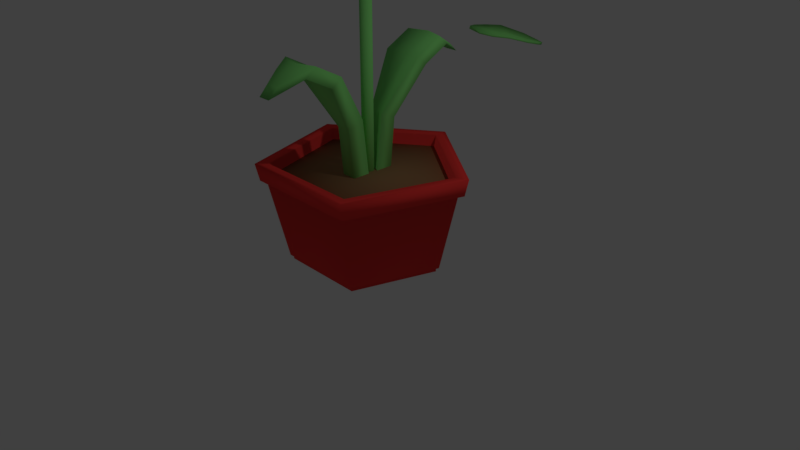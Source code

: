 # Source: blue_different_flower.blend  (saved by Blender 2.79.0; exported with 4.5.12 LTS)
import bpy
from mathutils import Matrix  # noqa: F401  (used for matrix-valued properties, if any)

bpy.ops.wm.read_factory_settings(use_empty=True)
scene = bpy.context.scene
scene.name = 'Scene'

# ---- collections
col_collection_1 = bpy.data.collections.new('Collection 1'); scene.collection.children.link(col_collection_1)

# ---- materials (node trees are filled in below, after node groups)
mat_material_010 = bpy.data.materials.new('Material.010')
mat_material_010.alpha_threshold = 0.0
mat_material_010.use_transparent_shadow = False
mat_material_010.diffuse_color = (0.8, 0.6976, 0.07297, 1.0)
mat_material_010.roughness = 0.5
mat_material_010.specular_intensity = 0.0
mat_material_009 = bpy.data.materials.new('Material.009')
mat_material_009.alpha_threshold = 0.0
mat_material_009.use_transparent_shadow = False
mat_material_009.diffuse_color = (0.2918, 0.5225, 0.8, 1.0)
mat_material_009.roughness = 0.5
mat_material_009.specular_intensity = 0.0
mat_material_001 = bpy.data.materials.new('Material.001')
mat_material_001.alpha_threshold = 0.0
mat_material_001.use_transparent_shadow = False
mat_material_001.diffuse_color = (1.0, 0.9404, 0.9404, 1.0)
mat_material_001.roughness = 0.5
mat_material_002 = bpy.data.materials.new('Material.002')
mat_material_002.alpha_threshold = 0.0
mat_material_002.use_transparent_shadow = False
mat_material_002.diffuse_color = (0.3108, 0.1783, 0.08164, 1.0)
mat_material_002.roughness = 0.5
mat_material_002.specular_intensity = 0.0
mat_material_003 = bpy.data.materials.new('Material.003')
mat_material_003.alpha_threshold = 0.0
mat_material_003.use_transparent_shadow = False
mat_material_003.diffuse_color = (1.0, 0.05192, 0.04691, 1.0)
mat_material_003.roughness = 0.5
mat_material_004 = bpy.data.materials.new('Material.004')
mat_material_004.alpha_threshold = 0.0
mat_material_004.use_transparent_shadow = False
mat_material_004.diffuse_color = (0.2569, 0.8, 0.2039, 1.0)
mat_material_004.roughness = 0.5
mat_material_004.specular_intensity = 0.0
mat_material_005 = bpy.data.materials.new('Material.005')
mat_material_005.alpha_threshold = 0.0
mat_material_005.use_transparent_shadow = False
mat_material_005.diffuse_color = (0.8, 0.6988, 0.1843, 1.0)
mat_material_005.roughness = 0.5
mat_material_007 = bpy.data.materials.new('Material.007')
mat_material_007.alpha_threshold = 0.0
mat_material_007.use_transparent_shadow = False
mat_material_007.diffuse_color = (0.8, 0.4318, 0.6223, 1.0)
mat_material_007.roughness = 0.5
mat_material_007.specular_intensity = 0.0

# ---- material node trees

# ---- world
world_world = bpy.data.worlds.new('World'); scene.world = world_world
world_world.color = (0.05088, 0.05088, 0.05088)
world_world.use_sun_shadow = False
world_world.sun_shadow_jitter_overblur = 0.0
world_world.cycles.sampling_method = 'MANUAL'

# ---- cameras
cam_camera = bpy.data.cameras.new('Camera')
cam_camera.clip_end = 100.0
cam_camera.lens = 35.0
cam_camera.sensor_width = 32.0
cam_camera.sensor_height = 18.0
cam_camera.ortho_scale = 7.314
cam_camera.dof.focus_distance = 0.0
cam_camera.dof.aperture_fstop = 128.0

# ---- lights
light_lamp = bpy.data.lights.new('Lamp', 'POINT')
light_lamp.transmission_factor = 0.0
light_lamp.cutoff_distance = 30.0
light_lamp.energy = 100.0
light_lamp.shadow_buffer_clip_start = 1.001
light_lamp.shadow_soft_size = 0.1
light_lamp.shadow_maximum_resolution = 0.006
light_lamp.use_absolute_resolution = True

# ---- meshes
me_cylinder = bpy.data.meshes.new('Cylinder')
me_cylinder.from_pydata([(0.0, 0.04, -1.197), (0.0, 0.04, 1.172), (0.02, 0.03464, -1.197), (0.02, 0.03464, 1.172), (0.03464, 0.02, -1.197), (0.03464, 0.02, 1.172), (0.04, -1.748e-09, -1.197), (0.04, -1.748e-09, 1.172), (0.03464, -0.02, -1.197), (0.03464, -0.02, 1.172), (0.02, -0.03464, -1.197), (0.02, -0.03464, 1.172), (6.04e-09, -0.04, -1.197), (6.04e-09, -0.04, 1.172), (-0.02, -0.03464, -1.197), (-0.02, -0.03464, 1.172), (-0.03464, -0.02, -1.197), (-0.03464, -0.02, 1.172), (-0.04, -1.86e-08, -1.197), (-0.04, -1.86e-08, 1.172), (-0.03464, 0.02, -1.197), (-0.03464, 0.02, 1.172), (-0.02, 0.03464, -1.197), (-0.02, 0.03464, 1.172), (-0.1203, 0.04789, 1.198), (-0.1194, 0.04883, 1.211), (-0.1203, 0.04789, 1.225), (-0.1231, 0.04511, 1.238), (-0.1276, 0.0406, 1.25), (-0.1337, 0.03453, 1.26), (-0.1411, 0.02713, 1.269), (-0.1495, 0.01869, 1.275), (-0.1587, 0.009526, 1.279), (-0.1608, 0.0112, 1.144), (-0.1536, 0.02197, 1.148), (-0.1469, 0.0319, 1.154), (-0.1411, 0.0406, 1.163), (-0.1363, 0.04774, 1.173), (-0.1328, 0.05304, 1.185), (-0.1306, 0.05631, 1.198), (9.106e-08, -2.357e-07, 1.142), (-0.1299, 0.05742, 1.211), (0.002628, 0.01321, 1.279), (0.005155, 0.02592, 1.275), (0.007484, 0.03763, 1.269), (0.009526, 0.04789, 1.26), (0.0112, 0.05631, 1.25), (0.01245, 0.06257, 1.238), (0.01321, 0.06642, 1.225), (0.01347, 0.06773, 1.211), (0.01321, 0.06642, 1.198), (0.01245, 0.06257, 1.185), (0.0112, 0.05631, 1.173), (0.009526, 0.04789, 1.163), (0.007484, 0.03763, 1.154), (0.005155, 0.02592, 1.148), (0.002628, 0.01321, 1.144), (-0.1306, 0.05631, 1.225), (-0.1328, 0.05304, 1.238), (0.005155, 0.01245, 1.279), (0.01011, 0.02441, 1.275), (0.01468, 0.03544, 1.269), (0.01869, 0.04511, 1.26), (0.02197, 0.05304, 1.25), (0.02441, 0.05894, 1.238), (0.02592, 0.06257, 1.225), (0.02643, 0.0638, 1.211), (0.02592, 0.06257, 1.198), (0.02441, 0.05894, 1.185), (0.02197, 0.05304, 1.173), (0.01869, 0.04511, 1.163), (0.01468, 0.03544, 1.154), (0.01011, 0.02441, 1.148), (0.005155, 0.01245, 1.144), (-0.1363, 0.04774, 1.25), (-0.1411, 0.0406, 1.26), (0.007484, 0.0112, 1.279), (0.01468, 0.02197, 1.275), (0.02131, 0.0319, 1.269), (0.02713, 0.0406, 1.26), (0.0319, 0.04774, 1.25), (0.03544, 0.05304, 1.238), (0.03763, 0.05631, 1.225), (0.03836, 0.05742, 1.211), (0.03763, 0.05631, 1.198), (0.03544, 0.05304, 1.185), (0.0319, 0.04774, 1.173), (0.02713, 0.0406, 1.163), (0.02131, 0.0319, 1.154), (0.01468, 0.02197, 1.148), (0.007484, 0.0112, 1.144), (-0.1469, 0.0319, 1.269), (-0.1536, 0.02197, 1.275), (0.009526, 0.009526, 1.279), (0.01869, 0.01869, 1.275), (0.02713, 0.02713, 1.269), (0.03453, 0.03453, 1.26), (0.0406, 0.0406, 1.25), (0.04511, 0.04511, 1.238), (0.04789, 0.04789, 1.225), (0.04883, 0.04883, 1.211), (0.04789, 0.04789, 1.198), (0.04511, 0.04511, 1.185), (0.0406, 0.0406, 1.173), (0.03453, 0.03453, 1.163), (0.02713, 0.02713, 1.154), (0.01869, 0.01869, 1.148), (0.009526, 0.009526, 1.144), (-0.1608, 0.0112, 1.279), (-0.1631, 0.01245, 1.144), (0.0112, 0.007484, 1.279), (0.02197, 0.01468, 1.275), (0.0319, 0.02131, 1.269), (0.0406, 0.02713, 1.26), (0.04774, 0.0319, 1.25), (0.05304, 0.03544, 1.238), (0.05631, 0.03763, 1.225), (0.05742, 0.03836, 1.211), (0.05631, 0.03763, 1.198), (0.05304, 0.03544, 1.185), (0.04774, 0.0319, 1.173), (0.0406, 0.02713, 1.163), (0.0319, 0.02131, 1.154), (0.02197, 0.01468, 1.148), (0.0112, 0.007484, 1.144), (-0.1581, 0.02441, 1.148), (-0.1536, 0.03544, 1.154), (0.01245, 0.005155, 1.279), (0.02441, 0.01011, 1.275), (0.03544, 0.01468, 1.269), (0.04511, 0.01869, 1.26), (0.05304, 0.02197, 1.25), (0.05894, 0.02441, 1.238), (0.06257, 0.02592, 1.225), (0.0638, 0.02643, 1.211), (0.06257, 0.02592, 1.198), (0.05894, 0.02441, 1.185), (0.05304, 0.02197, 1.173), (0.04511, 0.01869, 1.163), (0.03544, 0.01468, 1.154), (0.02441, 0.01011, 1.148), (0.01245, 0.005155, 1.144), (-0.1495, 0.04511, 1.163), (-0.1463, 0.05304, 1.173), (0.01321, 0.002628, 1.279), (0.02592, 0.005155, 1.275), (0.03763, 0.007484, 1.269), (0.04789, 0.009526, 1.26), (0.05631, 0.0112, 1.25), (0.06257, 0.01245, 1.238), (0.06642, 0.01321, 1.225), (0.06773, 0.01347, 1.211), (0.06642, 0.01321, 1.198), (0.06257, 0.01245, 1.185), (0.05631, 0.0112, 1.173), (0.04789, 0.009526, 1.163), (0.03763, 0.007484, 1.154), (0.02592, 0.005155, 1.148), (0.01321, 0.002628, 1.144), (-0.1438, 0.05894, 1.185), (-0.1423, 0.06257, 1.198), (0.01347, -2.358e-07, 1.279), (0.02643, -2.352e-07, 1.275), (0.03836, -2.347e-07, 1.269), (0.04883, -2.352e-07, 1.26), (0.05742, -2.363e-07, 1.25), (0.0638, -2.322e-07, 1.238), (0.06773, -2.404e-07, 1.225), (0.06905, -2.394e-07, 1.211), (0.06773, -2.404e-07, 1.198), (0.0638, -2.291e-07, 1.185), (0.05742, -2.363e-07, 1.173), (0.04883, -2.352e-07, 1.163), (0.03836, -2.368e-07, 1.154), (0.02643, -2.342e-07, 1.148), (0.01347, -2.345e-07, 1.144), (-0.1418, 0.0638, 1.211), (-0.1423, 0.06257, 1.225), (0.01321, -0.002628, 1.279), (0.02592, -0.005156, 1.275), (0.03763, -0.007485, 1.269), (0.04789, -0.009526, 1.26), (0.05631, -0.0112, 1.25), (0.06257, -0.01245, 1.238), (0.06642, -0.01321, 1.225), (0.06773, -0.01347, 1.211), (0.06642, -0.01321, 1.198), (0.06257, -0.01245, 1.185), (0.05631, -0.0112, 1.173), (0.04789, -0.009526, 1.163), (0.03763, -0.007485, 1.154), (0.02592, -0.005156, 1.148), (0.01321, -0.002628, 1.144), (-0.1438, 0.05894, 1.238), (-0.1463, 0.05304, 1.25), (0.01245, -0.005156, 1.279), (0.02441, -0.01011, 1.275), (0.03544, -0.01468, 1.269), (0.04511, -0.01869, 1.26), (0.05304, -0.02197, 1.25), (0.05894, -0.02441, 1.238), (0.06257, -0.02592, 1.225), (0.0638, -0.02643, 1.211), (0.06257, -0.02592, 1.198), (0.05894, -0.02441, 1.185), (0.05304, -0.02197, 1.173), (0.04511, -0.01869, 1.163), (0.03544, -0.01468, 1.154), (0.02441, -0.01011, 1.148), (0.01245, -0.005156, 1.144), (-0.1495, 0.04511, 1.26), (-0.1536, 0.03544, 1.269), (0.0112, -0.007485, 1.279), (0.02197, -0.01468, 1.275), (0.0319, -0.02131, 1.269), (0.0406, -0.02713, 1.26), (0.04774, -0.0319, 1.25), (0.05304, -0.03544, 1.238), (0.05631, -0.03763, 1.225), (0.05742, -0.03836, 1.211), (0.05631, -0.03763, 1.198), (0.05304, -0.03544, 1.185), (0.04774, -0.0319, 1.173), (0.0406, -0.02713, 1.163), (0.0319, -0.02131, 1.154), (0.02197, -0.01468, 1.148), (0.0112, -0.007485, 1.144), (-0.1581, 0.02441, 1.275), (-0.1631, 0.01245, 1.279), (0.009526, -0.009526, 1.279), (0.01869, -0.01869, 1.275), (0.02713, -0.02713, 1.269), (0.03453, -0.03453, 1.26), (0.0406, -0.0406, 1.25), (0.04511, -0.04511, 1.238), (0.04789, -0.04789, 1.225), (0.04883, -0.04883, 1.211), (0.04789, -0.04789, 1.198), (0.04511, -0.04511, 1.185), (0.0406, -0.0406, 1.173), (0.03453, -0.03453, 1.163), (0.02713, -0.02713, 1.154), (0.01869, -0.01869, 1.148), (0.009526, -0.009526, 1.144), (-0.1656, 0.01321, 1.144), (-0.1631, 0.02592, 1.148), (0.007484, -0.0112, 1.279), (0.01468, -0.02197, 1.275), (0.02131, -0.0319, 1.269), (0.02713, -0.0406, 1.26), (0.0319, -0.04774, 1.25), (0.03544, -0.05305, 1.238), (0.03763, -0.05631, 1.225), (0.03836, -0.05742, 1.211), (0.03763, -0.05631, 1.198), (0.03544, -0.05305, 1.185), (0.0319, -0.04774, 1.173), (0.02713, -0.0406, 1.163), (0.02131, -0.0319, 1.154), (0.01468, -0.02197, 1.148), (0.007484, -0.0112, 1.144), (-0.1608, 0.03763, 1.154), (-0.1587, 0.04789, 1.163), (0.005155, -0.01245, 1.279), (0.01011, -0.02441, 1.275), (0.01468, -0.03544, 1.269), (0.01869, -0.04511, 1.26), (0.02197, -0.05305, 1.25), (0.02441, -0.05894, 1.238), (0.02592, -0.06257, 1.225), (0.02643, -0.0638, 1.211), (0.02592, -0.06257, 1.198), (0.02441, -0.05894, 1.185), (0.02197, -0.05305, 1.173), (0.01869, -0.04511, 1.163), (0.01468, -0.03544, 1.154), (0.01011, -0.02441, 1.148), (0.005155, -0.01245, 1.144), (-0.157, 0.05631, 1.173), (-0.1558, 0.06257, 1.185), (0.002628, -0.01321, 1.279), (0.005155, -0.02592, 1.275), (0.007484, -0.03763, 1.269), (0.009526, -0.04789, 1.26), (0.0112, -0.05631, 1.25), (0.01245, -0.06257, 1.238), (0.01321, -0.06642, 1.225), (0.01347, -0.06773, 1.211), (0.01321, -0.06642, 1.198), (0.01245, -0.06257, 1.185), (0.0112, -0.05631, 1.173), (0.009526, -0.04789, 1.163), (0.007484, -0.03763, 1.154), (0.005155, -0.02592, 1.148), (0.002628, -0.01321, 1.144), (-0.155, 0.06642, 1.198), (-0.1548, 0.06773, 1.211), (9.056e-08, -0.01347, 1.279), (9.391e-08, -0.02643, 1.275), (9.288e-08, -0.03836, 1.269), (8.928e-08, -0.04883, 1.26), (8.516e-08, -0.05742, 1.25), (9.545e-08, -0.0638, 1.238), (8.516e-08, -0.06773, 1.225), (8.413e-08, -0.06905, 1.211), (8.516e-08, -0.06773, 1.198), (9.545e-08, -0.0638, 1.185), (8.516e-08, -0.05742, 1.173), (8.928e-08, -0.04883, 1.163), (9.031e-08, -0.03836, 1.154), (9.134e-08, -0.02643, 1.148), (9.134e-08, -0.01347, 1.144), (-0.155, 0.06642, 1.225), (-0.1558, 0.06257, 1.238), (-0.002628, -0.01321, 1.279), (-0.005155, -0.02592, 1.275), (-0.007484, -0.03763, 1.269), (-0.009526, -0.04789, 1.26), (-0.0112, -0.05631, 1.25), (-0.01245, -0.06257, 1.238), (-0.01321, -0.06642, 1.225), (-0.01347, -0.06773, 1.211), (-0.01321, -0.06642, 1.198), (-0.01245, -0.06257, 1.185), (-0.0112, -0.05631, 1.173), (-0.009526, -0.04789, 1.163), (-0.007484, -0.03763, 1.154), (-0.005155, -0.02592, 1.148), (-0.002628, -0.01321, 1.144), (-0.157, 0.05631, 1.25), (8.245e-08, -2.565e-07, 1.28), (-0.005155, -0.01245, 1.279), (-0.01011, -0.02441, 1.275), (-0.01468, -0.03544, 1.269), (-0.01869, -0.04511, 1.26), (-0.02197, -0.05305, 1.25), (-0.02441, -0.05894, 1.238), (-0.02592, -0.06257, 1.225), (-0.02643, -0.0638, 1.211), (-0.02592, -0.06257, 1.198), (-0.02441, -0.05894, 1.185), (-0.02197, -0.05305, 1.173), (-0.01869, -0.04511, 1.163), (-0.01468, -0.03544, 1.154), (-0.01011, -0.02441, 1.148), (-0.005155, -0.01245, 1.144), (-0.1587, 0.04789, 1.26), (-0.1608, 0.03763, 1.269), (-0.007484, -0.0112, 1.279), (-0.01468, -0.02197, 1.275), (-0.02131, -0.0319, 1.269), (-0.02713, -0.0406, 1.26), (-0.0319, -0.04774, 1.25), (-0.03544, -0.05305, 1.238), (-0.03763, -0.05631, 1.225), (-0.03836, -0.05742, 1.211), (-0.03763, -0.05631, 1.198), (-0.03544, -0.05305, 1.185), (-0.0319, -0.04774, 1.173), (-0.02713, -0.0406, 1.163), (-0.02131, -0.0319, 1.154), (-0.01468, -0.02197, 1.148), (-0.007484, -0.0112, 1.144), (-0.1631, 0.02592, 1.275), (-0.1656, 0.01321, 1.279), (-0.009526, -0.009526, 1.279), (-0.01869, -0.01869, 1.275), (-0.02713, -0.02713, 1.269), (-0.03453, -0.03453, 1.26), (-0.0406, -0.0406, 1.25), (-0.04511, -0.04511, 1.238), (-0.04789, -0.04789, 1.225), (-0.04883, -0.04883, 1.211), (-0.04789, -0.04789, 1.198), (-0.04511, -0.04511, 1.185), (-0.0406, -0.0406, 1.173), (-0.03453, -0.03453, 1.163), (-0.02713, -0.02713, 1.154), (-0.01869, -0.01869, 1.148), (-0.009526, -0.009526, 1.144), (-0.1682, -2.357e-07, 1.142), (-0.1882, 0.03464, 1.172), (-0.0112, -0.007485, 1.279), (-0.02197, -0.01468, 1.275), (-0.0319, -0.02131, 1.269), (-0.0406, -0.02713, 1.26), (-0.04774, -0.0319, 1.25), (-0.05304, -0.03544, 1.238), (-0.05631, -0.03763, 1.225), (-0.05742, -0.03836, 1.211), (-0.05631, -0.03763, 1.198), (-0.05304, -0.03544, 1.185), (-0.04774, -0.0319, 1.173), (-0.0406, -0.02713, 1.163), (-0.0319, -0.02131, 1.154), (-0.02197, -0.01468, 1.148), (-0.0112, -0.007485, 1.144), (-0.1882, 0.03464, -1.197), (-0.2029, 0.02, 1.172), (-0.01245, -0.005156, 1.279), (-0.02441, -0.01011, 1.275), (-0.03544, -0.01468, 1.269), (-0.04511, -0.01869, 1.26), (-0.05304, -0.02197, 1.25), (-0.05894, -0.02441, 1.238), (-0.06257, -0.02592, 1.225), (-0.0638, -0.02643, 1.211), (-0.06257, -0.02592, 1.198), (-0.05894, -0.02441, 1.185), (-0.05304, -0.02197, 1.173), (-0.04511, -0.01869, 1.163), (-0.03544, -0.01468, 1.154), (-0.02441, -0.01011, 1.148), (-0.01245, -0.005156, 1.144), (-0.2029, 0.02, -1.197), (-0.2082, -1.86e-08, 1.172), (-0.01321, -0.002628, 1.279), (-0.02592, -0.005156, 1.275), (-0.03763, -0.007485, 1.269), (-0.04789, -0.009526, 1.26), (-0.05631, -0.0112, 1.25), (-0.06257, -0.01245, 1.238), (-0.06642, -0.01321, 1.225), (-0.06773, -0.01347, 1.211), (-0.06642, -0.01321, 1.198), (-0.06257, -0.01245, 1.185), (-0.05631, -0.0112, 1.173), (-0.04789, -0.009526, 1.163), (-0.03763, -0.007485, 1.154), (-0.02592, -0.005156, 1.148), (-0.01321, -0.002628, 1.144), (-0.2082, -1.86e-08, -1.197), (-0.2029, -0.02, 1.172), (-0.01347, -2.347e-07, 1.279), (-0.02643, -2.327e-07, 1.275), (-0.03836, -2.327e-07, 1.269), (-0.04883, -2.26e-07, 1.26), (-0.05742, -2.229e-07, 1.25), (-0.0638, -2.352e-07, 1.238), (-0.06773, -2.198e-07, 1.225), (-0.06905, -2.229e-07, 1.211), (-0.06773, -2.198e-07, 1.198), (-0.0638, -2.352e-07, 1.185), (-0.05742, -2.229e-07, 1.173), (-0.04883, -2.26e-07, 1.163), (-0.03836, -2.311e-07, 1.154), (-0.02643, -2.306e-07, 1.148), (-0.01347, -2.35e-07, 1.144), (-0.2029, -0.02, -1.197), (-0.1882, -0.03464, 1.172), (-0.01321, 0.002628, 1.279), (-0.02592, 0.005155, 1.275), (-0.03763, 0.007484, 1.269), (-0.04789, 0.009526, 1.26), (-0.05631, 0.0112, 1.25), (-0.06257, 0.01245, 1.238), (-0.06642, 0.01321, 1.225), (-0.06773, 0.01347, 1.211), (-0.06642, 0.01321, 1.198), (-0.06257, 0.01245, 1.185), (-0.05631, 0.0112, 1.173), (-0.04789, 0.009526, 1.163), (-0.03763, 0.007484, 1.154), (-0.02592, 0.005155, 1.148), (-0.01321, 0.002628, 1.144), (-0.1882, -0.03464, -1.197), (-0.1682, -0.04, 1.172), (-0.01245, 0.005155, 1.279), (-0.02441, 0.01011, 1.275), (-0.03544, 0.01468, 1.269), (-0.04511, 0.01869, 1.26), (-0.05304, 0.02197, 1.25), (-0.05894, 0.02441, 1.238), (-0.06257, 0.02592, 1.225), (-0.0638, 0.02643, 1.211), (-0.06257, 0.02592, 1.198), (-0.05894, 0.02441, 1.185), (-0.05304, 0.02197, 1.173), (-0.04511, 0.01869, 1.163), (-0.03544, 0.01468, 1.154), (-0.02441, 0.01011, 1.148), (-0.01245, 0.005155, 1.144), (-0.1682, -0.04, -1.197), (-0.1482, -0.03464, 1.172), (-0.0112, 0.007484, 1.279), (-0.02197, 0.01468, 1.275), (-0.0319, 0.02131, 1.269), (-0.0406, 0.02713, 1.26), (-0.04774, 0.0319, 1.25), (-0.05304, 0.03544, 1.238), (-0.05631, 0.03763, 1.225), (-0.05742, 0.03836, 1.211), (-0.05631, 0.03763, 1.198), (-0.05304, 0.03544, 1.185), (-0.04774, 0.0319, 1.173), (-0.0406, 0.02713, 1.163), (-0.0319, 0.02131, 1.154), (-0.02197, 0.01468, 1.148), (-0.0112, 0.007484, 1.144), (-0.1482, -0.03464, -1.197), (-0.1336, -0.02, 1.172), (-0.009526, 0.009526, 1.279), (-0.01869, 0.01869, 1.275), (-0.02713, 0.02713, 1.269), (-0.03453, 0.03453, 1.26), (-0.0406, 0.0406, 1.25), (-0.04511, 0.04511, 1.238), (-0.04789, 0.04789, 1.225), (-0.04883, 0.04883, 1.211), (-0.04789, 0.04789, 1.198), (-0.04511, 0.04511, 1.185), (-0.0406, 0.0406, 1.173), (-0.03453, 0.03453, 1.163), (-0.02713, 0.02713, 1.154), (-0.01869, 0.01869, 1.148), (-0.009526, 0.009526, 1.144), (-0.1336, -0.02, -1.197), (-0.1282, -1.748e-09, 1.172), (-0.007484, 0.0112, 1.279), (-0.01468, 0.02197, 1.275), (-0.02131, 0.0319, 1.269), (-0.02713, 0.0406, 1.26), (-0.0319, 0.04774, 1.25), (-0.03544, 0.05304, 1.238), (-0.03763, 0.05631, 1.225), (-0.03836, 0.05742, 1.211), (-0.03763, 0.05631, 1.198), (-0.03544, 0.05304, 1.185), (-0.0319, 0.04774, 1.173), (-0.02713, 0.0406, 1.163), (-0.02131, 0.0319, 1.154), (-0.01468, 0.02197, 1.148), (-0.007484, 0.0112, 1.144), (-0.1282, -1.748e-09, -1.197), (-0.1336, 0.02, 1.172), (-0.005155, 0.01245, 1.279), (-0.01011, 0.02441, 1.275), (-0.01468, 0.03544, 1.269), (-0.01869, 0.04511, 1.26), (-0.02197, 0.05304, 1.25), (-0.02441, 0.05894, 1.238), (-0.02592, 0.06257, 1.225), (-0.02643, 0.0638, 1.211), (-0.02592, 0.06257, 1.198), (-0.02441, 0.05894, 1.185), (-0.02197, 0.05304, 1.173), (-0.01869, 0.04511, 1.163), (-0.01468, 0.03544, 1.154), (-0.01011, 0.02441, 1.148), (-0.005155, 0.01245, 1.144), (-0.1336, 0.02, -1.197), (-0.1482, 0.03464, 1.172), (-0.002628, 0.01321, 1.279), (-0.005155, 0.02592, 1.275), (-0.007484, 0.03763, 1.269), (-0.009526, 0.04789, 1.26), (-0.0112, 0.05631, 1.25), (-0.01245, 0.06257, 1.238), (-0.01321, 0.06642, 1.225), (-0.01347, 0.06773, 1.211), (-0.01321, 0.06642, 1.198), (-0.01245, 0.06257, 1.185), (-0.0112, 0.05631, 1.173), (-0.009526, 0.04789, 1.163), (-0.007484, 0.03763, 1.154), (-0.005155, 0.02592, 1.148), (-0.002628, 0.01321, 1.144), (-0.1482, 0.03464, -1.197), (-0.1682, 0.04, 1.172), (9.365e-08, 0.01347, 1.279), (9.648e-08, 0.02643, 1.275), (9.854e-08, 0.03836, 1.269), (1.016e-07, 0.04883, 1.26), (1.099e-07, 0.05742, 1.25), (9.545e-08, 0.0638, 1.238), (1.088e-07, 0.06773, 1.225), (1.099e-07, 0.06905, 1.211), (1.088e-07, 0.06773, 1.198), (9.545e-08, 0.0638, 1.185), (1.099e-07, 0.05742, 1.173), (1.016e-07, 0.04883, 1.163), (9.957e-08, 0.03836, 1.154), (9.648e-08, 0.02643, 1.148), (9.211e-08, 0.01347, 1.144), (-0.1682, 0.04, -1.197), (-0.1231, 0.04511, 1.185), (-0.1276, 0.0406, 1.173), (-0.1337, 0.03453, 1.163), (-0.1411, 0.02713, 1.154), (-0.1495, 0.01869, 1.148), (-0.1587, 0.009526, 1.144), (-0.157, 0.007484, 1.279), (-0.1463, 0.01468, 1.275), (-0.1363, 0.02131, 1.269), (-0.1276, 0.02713, 1.26), (-0.1205, 0.0319, 1.25), (-0.1152, 0.03544, 1.238), (-0.1119, 0.03763, 1.225), (-0.1108, 0.03836, 1.211), (-0.1119, 0.03763, 1.198), (-0.1152, 0.03544, 1.185), (-0.1205, 0.0319, 1.173), (-0.1276, 0.02713, 1.163), (-0.1363, 0.02131, 1.154), (-0.1463, 0.01468, 1.148), (-0.157, 0.007484, 1.144), (-0.1558, 0.005155, 1.279), (-0.1438, 0.01011, 1.275), (-0.1328, 0.01468, 1.269), (-0.1231, 0.01869, 1.26), (-0.1152, 0.02197, 1.25), (-0.1093, 0.02441, 1.238), (-0.1057, 0.02592, 1.225), (-0.1044, 0.02643, 1.211), (-0.1057, 0.02592, 1.198), (-0.1093, 0.02441, 1.185), (-0.1152, 0.02197, 1.173), (-0.1231, 0.01869, 1.163), (-0.1328, 0.01468, 1.154), (-0.1438, 0.01011, 1.148), (-0.1558, 0.005155, 1.144), (-0.155, 0.002628, 1.279), (-0.1423, 0.005155, 1.275), (-0.1306, 0.007484, 1.269), (-0.1203, 0.009526, 1.26), (-0.1119, 0.0112, 1.25), (-0.1057, 0.01245, 1.238), (-0.1018, 0.01321, 1.225), (-0.1005, 0.01347, 1.211), (-0.1018, 0.01321, 1.198), (-0.1057, 0.01245, 1.185), (-0.1119, 0.0112, 1.173), (-0.1203, 0.009526, 1.163), (-0.1306, 0.007484, 1.154), (-0.1423, 0.005155, 1.148), (-0.155, 0.002628, 1.144), (-0.1548, -2.358e-07, 1.279), (-0.1418, -2.352e-07, 1.275), (-0.1299, -2.347e-07, 1.269), (-0.1194, -2.352e-07, 1.26), (-0.1108, -2.363e-07, 1.25), (-0.1044, -2.322e-07, 1.238), (-0.1005, -2.404e-07, 1.225), (-0.09918, -2.394e-07, 1.211), (-0.1005, -2.404e-07, 1.198), (-0.1044, -2.291e-07, 1.185), (-0.1108, -2.363e-07, 1.173), (-0.1194, -2.352e-07, 1.163), (-0.1299, -2.368e-07, 1.154), (-0.1418, -2.342e-07, 1.148), (-0.1548, -2.345e-07, 1.144), (-0.155, -0.002628, 1.279), (-0.1423, -0.005156, 1.275), (-0.1306, -0.007485, 1.269), (-0.1203, -0.009526, 1.26), (-0.1119, -0.0112, 1.25), (-0.1057, -0.01245, 1.238), (-0.1018, -0.01321, 1.225), (-0.1005, -0.01347, 1.211), (-0.1018, -0.01321, 1.198), (-0.1057, -0.01245, 1.185), (-0.1119, -0.0112, 1.173), (-0.1203, -0.009526, 1.163), (-0.1306, -0.007485, 1.154), (-0.1423, -0.005156, 1.148), (-0.155, -0.002628, 1.144), (-0.1558, -0.005156, 1.279), (-0.1438, -0.01011, 1.275), (-0.1328, -0.01468, 1.269), (-0.1231, -0.01869, 1.26), (-0.1152, -0.02197, 1.25), (-0.1093, -0.02441, 1.238), (-0.1057, -0.02592, 1.225), (-0.1044, -0.02643, 1.211), (-0.1057, -0.02592, 1.198), (-0.1093, -0.02441, 1.185), (-0.1152, -0.02197, 1.173), (-0.1231, -0.01869, 1.163), (-0.1328, -0.01468, 1.154), (-0.1438, -0.01011, 1.148), (-0.1558, -0.005156, 1.144), (-0.157, -0.007485, 1.279), (-0.1463, -0.01468, 1.275), (-0.1363, -0.02131, 1.269), (-0.1276, -0.02713, 1.26), (-0.1205, -0.0319, 1.25), (-0.1152, -0.03544, 1.238), (-0.1119, -0.03763, 1.225), (-0.1108, -0.03836, 1.211), (-0.1119, -0.03763, 1.198), (-0.1152, -0.03544, 1.185), (-0.1205, -0.0319, 1.173), (-0.1276, -0.02713, 1.163), (-0.1363, -0.02131, 1.154), (-0.1463, -0.01468, 1.148), (-0.157, -0.007485, 1.144), (-0.1587, -0.009526, 1.279), (-0.1495, -0.01869, 1.275), (-0.1411, -0.02713, 1.269), (-0.1337, -0.03453, 1.26), (-0.1276, -0.0406, 1.25), (-0.1231, -0.04511, 1.238), (-0.1203, -0.04789, 1.225), (-0.1194, -0.04883, 1.211), (-0.1203, -0.04789, 1.198), (-0.1231, -0.04511, 1.185), (-0.1276, -0.0406, 1.173), (-0.1337, -0.03453, 1.163), (-0.1411, -0.02713, 1.154), (-0.1495, -0.01869, 1.148), (-0.1587, -0.009526, 1.144), (-0.1608, -0.0112, 1.279), (-0.1536, -0.02197, 1.275), (-0.1469, -0.0319, 1.269), (-0.1411, -0.0406, 1.26), (-0.1363, -0.04774, 1.25), (-0.1328, -0.05305, 1.238), (-0.1306, -0.05631, 1.225), (-0.1299, -0.05742, 1.211), (-0.1306, -0.05631, 1.198), (-0.1328, -0.05305, 1.185), (-0.1363, -0.04774, 1.173), (-0.1411, -0.0406, 1.163), (-0.1469, -0.0319, 1.154), (-0.1536, -0.02197, 1.148), (-0.1608, -0.0112, 1.144), (-0.1631, -0.01245, 1.279), (-0.1581, -0.02441, 1.275), (-0.1536, -0.03544, 1.269), (-0.1495, -0.04511, 1.26), (-0.1463, -0.05305, 1.25), (-0.1438, -0.05894, 1.238), (-0.1423, -0.06257, 1.225), (-0.1418, -0.0638, 1.211), (-0.1423, -0.06257, 1.198), (-0.1438, -0.05894, 1.185), (-0.1463, -0.05305, 1.173), (-0.1495, -0.04511, 1.163), (-0.1536, -0.03544, 1.154), (-0.1581, -0.02441, 1.148), (-0.1631, -0.01245, 1.144), (-0.1656, -0.01321, 1.279), (-0.1631, -0.02592, 1.275), (-0.1608, -0.03763, 1.269), (-0.1587, -0.04789, 1.26), (-0.157, -0.05631, 1.25), (-0.1558, -0.06257, 1.238), (-0.155, -0.06642, 1.225), (-0.1548, -0.06773, 1.211), (-0.155, -0.06642, 1.198), (-0.1558, -0.06257, 1.185), (-0.157, -0.05631, 1.173), (-0.1587, -0.04789, 1.163), (-0.1608, -0.03763, 1.154), (-0.1631, -0.02592, 1.148), (-0.1656, -0.01321, 1.144), (-0.1682, -0.01347, 1.279), (-0.1682, -0.02643, 1.275), (-0.1682, -0.03836, 1.269), (-0.1682, -0.04883, 1.26), (-0.1682, -0.05742, 1.25), (-0.1682, -0.0638, 1.238), (-0.1682, -0.06773, 1.225), (-0.1682, -0.06905, 1.211), (-0.1682, -0.06773, 1.198), (-0.1682, -0.0638, 1.185), (-0.1682, -0.05742, 1.173), (-0.1682, -0.04883, 1.163), (-0.1682, -0.03836, 1.154), (-0.1682, -0.02643, 1.148), (-0.1682, -0.01347, 1.144), (-0.1709, -0.01321, 1.279), (-0.1734, -0.02592, 1.275), (-0.1757, -0.03763, 1.269), (-0.1778, -0.04789, 1.26), (-0.1794, -0.05631, 1.25), (-0.1807, -0.06257, 1.238), (-0.1814, -0.06642, 1.225), (-0.1817, -0.06773, 1.211), (-0.1814, -0.06642, 1.198), (-0.1807, -0.06257, 1.185), (-0.1794, -0.05631, 1.173), (-0.1778, -0.04789, 1.163), (-0.1757, -0.03763, 1.154), (-0.1734, -0.02592, 1.148), (-0.1709, -0.01321, 1.144), (-0.1682, -2.565e-07, 1.28), (-0.1734, -0.01245, 1.279), (-0.1783, -0.02441, 1.275), (-0.1829, -0.03544, 1.269), (-0.1869, -0.04511, 1.26), (-0.1902, -0.05305, 1.25), (-0.1926, -0.05894, 1.238), (-0.1942, -0.06257, 1.225), (-0.1947, -0.0638, 1.211), (-0.1942, -0.06257, 1.198), (-0.1926, -0.05894, 1.185), (-0.1902, -0.05305, 1.173), (-0.1869, -0.04511, 1.163), (-0.1829, -0.03544, 1.154), (-0.1783, -0.02441, 1.148), (-0.1734, -0.01245, 1.144), (-0.1757, -0.0112, 1.279), (-0.1829, -0.02197, 1.275), (-0.1895, -0.0319, 1.269), (-0.1954, -0.0406, 1.26), (-0.2001, -0.04774, 1.25), (-0.2037, -0.05305, 1.238), (-0.2059, -0.05631, 1.225), (-0.2066, -0.05742, 1.211), (-0.2059, -0.05631, 1.198), (-0.2037, -0.05305, 1.185), (-0.2001, -0.04774, 1.173), (-0.1954, -0.0406, 1.163), (-0.1895, -0.0319, 1.154), (-0.1829, -0.02197, 1.148), (-0.1757, -0.0112, 1.144), (-0.1778, -0.009526, 1.279), (-0.1869, -0.01869, 1.275), (-0.1954, -0.02713, 1.269), (-0.2028, -0.03453, 1.26), (-0.2088, -0.0406, 1.25), (-0.2133, -0.04511, 1.238), (-0.2161, -0.04789, 1.225), (-0.2171, -0.04883, 1.211), (-0.2161, -0.04789, 1.198), (-0.2133, -0.04511, 1.185), (-0.2088, -0.0406, 1.173), (-0.2028, -0.03453, 1.163), (-0.1954, -0.02713, 1.154), (-0.1869, -0.01869, 1.148), (-0.1778, -0.009526, 1.144), (-0.1794, -0.007485, 1.279), (-0.1902, -0.01468, 1.275), (-0.2001, -0.02131, 1.269), (-0.2088, -0.02713, 1.26), (-0.216, -0.0319, 1.25), (-0.2213, -0.03544, 1.238), (-0.2245, -0.03763, 1.225), (-0.2256, -0.03836, 1.211), (-0.2245, -0.03763, 1.198), (-0.2213, -0.03544, 1.185), (-0.216, -0.0319, 1.173), (-0.2088, -0.02713, 1.163), (-0.2001, -0.02131, 1.154), (-0.1902, -0.01468, 1.148), (-0.1794, -0.007485, 1.144), (-0.1807, -0.005156, 1.279), (-0.1926, -0.01011, 1.275), (-0.2037, -0.01468, 1.269), (-0.2133, -0.01869, 1.26), (-0.2213, -0.02197, 1.25), (-0.2272, -0.02441, 1.238), (-0.2308, -0.02592, 1.225), (-0.232, -0.02643, 1.211), (-0.2308, -0.02592, 1.198), (-0.2272, -0.02441, 1.185), (-0.2213, -0.02197, 1.173), (-0.2133, -0.01869, 1.163), (-0.2037, -0.01468, 1.154), (-0.1926, -0.01011, 1.148), (-0.1807, -0.005156, 1.144), (-0.1814, -0.002628, 1.279), (-0.1942, -0.005156, 1.275), (-0.2059, -0.007485, 1.269), (-0.2161, -0.009526, 1.26), (-0.2245, -0.0112, 1.25), (-0.2308, -0.01245, 1.238), (-0.2347, -0.01321, 1.225), (-0.236, -0.01347, 1.211), (-0.2347, -0.01321, 1.198), (-0.2308, -0.01245, 1.185), (-0.2245, -0.0112, 1.173), (-0.2161, -0.009526, 1.163), (-0.2059, -0.007485, 1.154), (-0.1942, -0.005156, 1.148), (-0.1814, -0.002628, 1.144), (-0.1817, -2.347e-07, 1.279), (-0.1947, -2.327e-07, 1.275), (-0.2066, -2.327e-07, 1.269), (-0.2171, -2.26e-07, 1.26), (-0.2256, -2.229e-07, 1.25), (-0.232, -2.352e-07, 1.238), (-0.236, -2.198e-07, 1.225), (-0.2373, -2.229e-07, 1.211), (-0.236, -2.198e-07, 1.198), (-0.232, -2.352e-07, 1.185), (-0.2256, -2.229e-07, 1.173), (-0.2171, -2.26e-07, 1.163), (-0.2066, -2.311e-07, 1.154), (-0.1947, -2.306e-07, 1.148), (-0.1817, -2.35e-07, 1.144), (-0.1814, 0.002628, 1.279), (-0.1942, 0.005155, 1.275), (-0.2059, 0.007484, 1.269), (-0.2161, 0.009526, 1.26), (-0.2245, 0.0112, 1.25), (-0.2308, 0.01245, 1.238), (-0.2347, 0.01321, 1.225), (-0.236, 0.01347, 1.211), (-0.2347, 0.01321, 1.198), (-0.2308, 0.01245, 1.185), (-0.2245, 0.0112, 1.173), (-0.2161, 0.009526, 1.163), (-0.2059, 0.007484, 1.154), (-0.1942, 0.005155, 1.148), (-0.1814, 0.002628, 1.144), (-0.1807, 0.005155, 1.279), (-0.1926, 0.01011, 1.275), (-0.2037, 0.01468, 1.269), (-0.2133, 0.01869, 1.26), (-0.2213, 0.02197, 1.25), (-0.2272, 0.02441, 1.238), (-0.2308, 0.02592, 1.225), (-0.232, 0.02643, 1.211), (-0.2308, 0.02592, 1.198), (-0.2272, 0.02441, 1.185), (-0.2213, 0.02197, 1.173), (-0.2133, 0.01869, 1.163), (-0.2037, 0.01468, 1.154), (-0.1926, 0.01011, 1.148), (-0.1807, 0.005155, 1.144), (-0.1794, 0.007484, 1.279), (-0.1902, 0.01468, 1.275), (-0.2001, 0.02131, 1.269), (-0.2088, 0.02713, 1.26), (-0.216, 0.0319, 1.25), (-0.2213, 0.03544, 1.238), (-0.2245, 0.03763, 1.225), (-0.2256, 0.03836, 1.211), (-0.2245, 0.03763, 1.198), (-0.2213, 0.03544, 1.185), (-0.216, 0.0319, 1.173), (-0.2088, 0.02713, 1.163), (-0.2001, 0.02131, 1.154), (-0.1902, 0.01468, 1.148), (-0.1794, 0.007484, 1.144), (-0.1778, 0.009526, 1.279), (-0.1869, 0.01869, 1.275), (-0.1954, 0.02713, 1.269), (-0.2028, 0.03453, 1.26), (-0.2088, 0.0406, 1.25), (-0.2133, 0.04511, 1.238), (-0.2161, 0.04789, 1.225), (-0.2171, 0.04883, 1.211), (-0.2161, 0.04789, 1.198), (-0.2133, 0.04511, 1.185), (-0.2088, 0.0406, 1.173), (-0.2028, 0.03453, 1.163), (-0.1954, 0.02713, 1.154), (-0.1869, 0.01869, 1.148), (-0.1778, 0.009526, 1.144), (-0.1757, 0.0112, 1.279), (-0.1829, 0.02197, 1.275), (-0.1895, 0.0319, 1.269), (-0.1954, 0.0406, 1.26), (-0.2001, 0.04774, 1.25), (-0.2037, 0.05304, 1.238), (-0.2059, 0.05631, 1.225), (-0.2066, 0.05742, 1.211), (-0.2059, 0.05631, 1.198), (-0.2037, 0.05304, 1.185), (-0.2001, 0.04774, 1.173), (-0.1954, 0.0406, 1.163), (-0.1895, 0.0319, 1.154), (-0.1829, 0.02197, 1.148), (-0.1757, 0.0112, 1.144), (-0.1734, 0.01245, 1.279), (-0.1783, 0.02441, 1.275), (-0.1829, 0.03544, 1.269), (-0.1869, 0.04511, 1.26), (-0.1902, 0.05304, 1.25), (-0.1926, 0.05894, 1.238), (-0.1942, 0.06257, 1.225), (-0.1947, 0.0638, 1.211), (-0.1942, 0.06257, 1.198), (-0.1926, 0.05894, 1.185), (-0.1902, 0.05304, 1.173), (-0.1869, 0.04511, 1.163), (-0.1829, 0.03544, 1.154), (-0.1783, 0.02441, 1.148), (-0.1734, 0.01245, 1.144), (-0.1709, 0.01321, 1.279), (-0.1734, 0.02592, 1.275), (-0.1757, 0.03763, 1.269), (-0.1778, 0.04789, 1.26), (-0.1794, 0.05631, 1.25), (-0.1807, 0.06257, 1.238), (-0.1814, 0.06642, 1.225), (-0.1817, 0.06773, 1.211), (-0.1814, 0.06642, 1.198), (-0.1807, 0.06257, 1.185), (-0.1794, 0.05631, 1.173), (-0.1778, 0.04789, 1.163), (-0.1757, 0.03763, 1.154), (-0.1734, 0.02592, 1.148), (-0.1709, 0.01321, 1.144), (-0.1682, 0.01347, 1.279), (-0.1682, 0.02643, 1.275), (-0.1682, 0.03836, 1.269), (-0.1682, 0.04883, 1.26), (-0.1682, 0.05742, 1.25), (-0.1682, 0.0638, 1.238), (-0.1682, 0.06773, 1.225), (-0.1682, 0.06905, 1.211), (-0.1682, 0.06773, 1.198), (-0.1682, 0.0638, 1.185), (-0.1682, 0.05742, 1.173), (-0.1682, 0.04883, 1.163), (-0.1682, 0.03836, 1.154), (-0.1682, 0.02643, 1.148), (-0.1682, 0.01347, 1.144)], [], [(0, 1, 3, 2), (2, 3, 5, 4), (4, 5, 7, 6), (6, 7, 9, 8), (8, 9, 11, 10), (10, 11, 13, 12), (12, 13, 15, 14), (14, 15, 17, 16), (16, 17, 19, 18), (18, 19, 21, 20), (3, 1, 23, 21, 19, 17, 15, 13, 11, 9, 7, 5), (20, 21, 23, 22), (22, 23, 1, 0), (0, 2, 4, 6, 8, 10, 12, 14, 16, 18, 20, 22), (574, 573, 46, 47), (582, 581, 54, 55), (575, 574, 47, 48), (583, 582, 55, 56), (576, 575, 48, 49), (569, 330, 42), (40, 583, 56), (577, 576, 49, 50), (570, 569, 42, 43), (578, 577, 50, 51), (571, 570, 43, 44), (579, 578, 51, 52), (572, 571, 44, 45), (580, 579, 52, 53), (573, 572, 45, 46), (581, 580, 53, 54), (46, 45, 62, 63), (54, 53, 70, 71), (47, 46, 63, 64), (55, 54, 71, 72), (48, 47, 64, 65), (56, 55, 72, 73), (49, 48, 65, 66), (42, 330, 59), (40, 56, 73), (50, 49, 66, 67), (43, 42, 59, 60), (51, 50, 67, 68), (44, 43, 60, 61), (52, 51, 68, 69), (45, 44, 61, 62), (53, 52, 69, 70), (67, 66, 83, 84), (60, 59, 76, 77), (68, 67, 84, 85), (61, 60, 77, 78), (69, 68, 85, 86), (62, 61, 78, 79), (70, 69, 86, 87), (63, 62, 79, 80), (71, 70, 87, 88), (64, 63, 80, 81), (72, 71, 88, 89), (65, 64, 81, 82), (73, 72, 89, 90), (66, 65, 82, 83), (59, 330, 76), (40, 73, 90), (88, 87, 104, 105), (81, 80, 97, 98), (89, 88, 105, 106), (82, 81, 98, 99), (90, 89, 106, 107), (83, 82, 99, 100), (76, 330, 93), (40, 90, 107), (84, 83, 100, 101), (77, 76, 93, 94), (85, 84, 101, 102), (78, 77, 94, 95), (86, 85, 102, 103), (79, 78, 95, 96), (87, 86, 103, 104), (80, 79, 96, 97), (94, 93, 110, 111), (102, 101, 118, 119), (95, 94, 111, 112), (103, 102, 119, 120), (96, 95, 112, 113), (104, 103, 120, 121), (97, 96, 113, 114), (105, 104, 121, 122), (98, 97, 114, 115), (106, 105, 122, 123), (99, 98, 115, 116), (107, 106, 123, 124), (100, 99, 116, 117), (93, 330, 110), (40, 107, 124), (101, 100, 117, 118), (115, 114, 131, 132), (123, 122, 139, 140), (116, 115, 132, 133), (124, 123, 140, 141), (117, 116, 133, 134), (110, 330, 127), (40, 124, 141), (118, 117, 134, 135), (111, 110, 127, 128), (119, 118, 135, 136), (112, 111, 128, 129), (120, 119, 136, 137), (113, 112, 129, 130), (121, 120, 137, 138), (114, 113, 130, 131), (122, 121, 138, 139), (136, 135, 152, 153), (129, 128, 145, 146), (137, 136, 153, 154), (130, 129, 146, 147), (138, 137, 154, 155), (131, 130, 147, 148), (139, 138, 155, 156), (132, 131, 148, 149), (140, 139, 156, 157), (133, 132, 149, 150), (141, 140, 157, 158), (134, 133, 150, 151), (127, 330, 144), (40, 141, 158), (135, 134, 151, 152), (128, 127, 144, 145), (157, 156, 173, 174), (150, 149, 166, 167), (158, 157, 174, 175), (151, 150, 167, 168), (144, 330, 161), (40, 158, 175), (152, 151, 168, 169), (145, 144, 161, 162), (153, 152, 169, 170), (146, 145, 162, 163), (154, 153, 170, 171), (147, 146, 163, 164), (155, 154, 171, 172), (148, 147, 164, 165), (156, 155, 172, 173), (149, 148, 165, 166), (171, 170, 187, 188), (164, 163, 180, 181), (172, 171, 188, 189), (165, 164, 181, 182), (173, 172, 189, 190), (166, 165, 182, 183), (174, 173, 190, 191), (167, 166, 183, 184), (175, 174, 191, 192), (168, 167, 184, 185), (161, 330, 178), (40, 175, 192), (169, 168, 185, 186), (162, 161, 178, 179), (170, 169, 186, 187), (163, 162, 179, 180), (192, 191, 208, 209), (185, 184, 201, 202), (178, 330, 195), (40, 192, 209), (186, 185, 202, 203), (179, 178, 195, 196), (187, 186, 203, 204), (180, 179, 196, 197), (188, 187, 204, 205), (181, 180, 197, 198), (189, 188, 205, 206), (182, 181, 198, 199), (190, 189, 206, 207), (183, 182, 199, 200), (191, 190, 207, 208), (184, 183, 200, 201), (198, 197, 214, 215), (206, 205, 222, 223), (199, 198, 215, 216), (207, 206, 223, 224), (200, 199, 216, 217), (208, 207, 224, 225), (201, 200, 217, 218), (209, 208, 225, 226), (202, 201, 218, 219), (195, 330, 212), (40, 209, 226), (203, 202, 219, 220), (196, 195, 212, 213), (204, 203, 220, 221), (197, 196, 213, 214), (205, 204, 221, 222), (219, 218, 235, 236), (212, 330, 229), (40, 226, 243), (220, 219, 236, 237), (213, 212, 229, 230), (221, 220, 237, 238), (214, 213, 230, 231), (222, 221, 238, 239), (215, 214, 231, 232), (223, 222, 239, 240), (216, 215, 232, 233), (224, 223, 240, 241), (217, 216, 233, 234), (225, 224, 241, 242), (218, 217, 234, 235), (226, 225, 242, 243), (240, 239, 256, 257), (233, 232, 249, 250), (241, 240, 257, 258), (234, 233, 250, 251), (242, 241, 258, 259), (235, 234, 251, 252), (243, 242, 259, 260), (236, 235, 252, 253), (229, 330, 246), (40, 243, 260), (237, 236, 253, 254), (230, 229, 246, 247), (238, 237, 254, 255), (231, 230, 247, 248), (239, 238, 255, 256), (232, 231, 248, 249), (246, 330, 263), (40, 260, 277), (254, 253, 270, 271), (247, 246, 263, 264), (255, 254, 271, 272), (248, 247, 264, 265), (256, 255, 272, 273), (249, 248, 265, 266), (257, 256, 273, 274), (250, 249, 266, 267), (258, 257, 274, 275), (251, 250, 267, 268), (259, 258, 275, 276), (252, 251, 268, 269), (260, 259, 276, 277), (253, 252, 269, 270), (267, 266, 283, 284), (275, 274, 291, 292), (268, 267, 284, 285), (276, 275, 292, 293), (269, 268, 285, 286), (277, 276, 293, 294), (270, 269, 286, 287), (263, 330, 280), (40, 277, 294), (271, 270, 287, 288), (264, 263, 280, 281), (272, 271, 288, 289), (265, 264, 281, 282), (273, 272, 289, 290), (266, 265, 282, 283), (274, 273, 290, 291), (288, 287, 304, 305), (281, 280, 297, 298), (289, 288, 305, 306), (282, 281, 298, 299), (290, 289, 306, 307), (283, 282, 299, 300), (291, 290, 307, 308), (284, 283, 300, 301), (292, 291, 308, 309), (285, 284, 301, 302), (293, 292, 309, 310), (286, 285, 302, 303), (294, 293, 310, 311), (287, 286, 303, 304), (280, 330, 297), (40, 294, 311), (309, 308, 325, 326), (302, 301, 318, 319), (310, 309, 326, 327), (303, 302, 319, 320), (311, 310, 327, 328), (304, 303, 320, 321), (297, 330, 314), (40, 311, 328), (305, 304, 321, 322), (298, 297, 314, 315), (306, 305, 322, 323), (299, 298, 315, 316), (307, 306, 323, 324), (300, 299, 316, 317), (308, 307, 324, 325), (301, 300, 317, 318), (323, 322, 339, 340), (316, 315, 332, 333), (324, 323, 340, 341), (317, 316, 333, 334), (325, 324, 341, 342), (318, 317, 334, 335), (326, 325, 342, 343), (319, 318, 335, 336), (327, 326, 343, 344), (320, 319, 336, 337), (328, 327, 344, 345), (321, 320, 337, 338), (314, 330, 331), (40, 328, 345), (322, 321, 338, 339), (315, 314, 331, 332), (344, 343, 360, 361), (337, 336, 353, 354), (345, 344, 361, 362), (338, 337, 354, 355), (331, 330, 348), (40, 345, 362), (339, 338, 355, 356), (332, 331, 348, 349), (340, 339, 356, 357), (333, 332, 349, 350), (341, 340, 357, 358), (334, 333, 350, 351), (342, 341, 358, 359), (335, 334, 351, 352), (343, 342, 359, 360), (336, 335, 352, 353), (350, 349, 366, 367), (358, 357, 374, 375), (351, 350, 367, 368), (359, 358, 375, 376), (352, 351, 368, 369), (360, 359, 376, 377), (353, 352, 369, 370), (361, 360, 377, 378), (354, 353, 370, 371), (362, 361, 378, 379), (355, 354, 371, 372), (348, 330, 365), (40, 362, 379), (356, 355, 372, 373), (349, 348, 365, 366), (357, 356, 373, 374), (371, 370, 387, 388), (379, 378, 395, 396), (372, 371, 388, 389), (365, 330, 382), (40, 379, 396), (373, 372, 389, 390), (366, 365, 382, 383), (374, 373, 390, 391), (367, 366, 383, 384), (375, 374, 391, 392), (368, 367, 384, 385), (376, 375, 392, 393), (369, 368, 385, 386), (377, 376, 393, 394), (370, 369, 386, 387), (378, 377, 394, 395), (392, 391, 408, 409), (385, 384, 401, 402), (393, 392, 409, 410), (386, 385, 402, 403), (394, 393, 410, 411), (387, 386, 403, 404), (395, 394, 411, 412), (388, 387, 404, 405), (396, 395, 412, 413), (389, 388, 405, 406), (382, 330, 399), (40, 396, 413), (390, 389, 406, 407), (383, 382, 399, 400), (391, 390, 407, 408), (384, 383, 400, 401), (413, 412, 429, 430), (406, 405, 422, 423), (399, 330, 416), (40, 413, 430), (407, 406, 423, 424), (400, 399, 416, 417), (408, 407, 424, 425), (401, 400, 417, 418), (409, 408, 425, 426), (402, 401, 418, 419), (410, 409, 426, 427), (403, 402, 419, 420), (411, 410, 427, 428), (404, 403, 420, 421), (412, 411, 428, 429), (405, 404, 421, 422), (419, 418, 435, 436), (427, 426, 443, 444), (420, 419, 436, 437), (428, 427, 444, 445), (421, 420, 437, 438), (429, 428, 445, 446), (422, 421, 438, 439), (430, 429, 446, 447), (423, 422, 439, 440), (416, 330, 433), (40, 430, 447), (424, 423, 440, 441), (417, 416, 433, 434), (425, 424, 441, 442), (418, 417, 434, 435), (426, 425, 442, 443), (440, 439, 456, 457), (433, 330, 450), (40, 447, 464), (441, 440, 457, 458), (434, 433, 450, 451), (442, 441, 458, 459), (435, 434, 451, 452), (443, 442, 459, 460), (436, 435, 452, 453), (444, 443, 460, 461), (437, 436, 453, 454), (445, 444, 461, 462), (438, 437, 454, 455), (446, 445, 462, 463), (439, 438, 455, 456), (447, 446, 463, 464), (461, 460, 477, 478), (454, 453, 470, 471), (462, 461, 478, 479), (455, 454, 471, 472), (463, 462, 479, 480), (456, 455, 472, 473), (464, 463, 480, 481), (457, 456, 473, 474), (450, 330, 467), (40, 464, 481), (458, 457, 474, 475), (451, 450, 467, 468), (459, 458, 475, 476), (452, 451, 468, 469), (460, 459, 476, 477), (453, 452, 469, 470), (40, 481, 498), (475, 474, 491, 492), (468, 467, 484, 485), (476, 475, 492, 493), (469, 468, 485, 486), (477, 476, 493, 494), (470, 469, 486, 487), (478, 477, 494, 495), (471, 470, 487, 488), (479, 478, 495, 496), (472, 471, 488, 489), (480, 479, 496, 497), (473, 472, 489, 490), (481, 480, 497, 498), (474, 473, 490, 491), (467, 330, 484), (496, 495, 512, 513), (489, 488, 505, 506), (497, 496, 513, 514), (490, 489, 506, 507), (498, 497, 514, 515), (491, 490, 507, 508), (484, 330, 501), (40, 498, 515), (492, 491, 508, 509), (485, 484, 501, 502), (493, 492, 509, 510), (486, 485, 502, 503), (494, 493, 510, 511), (487, 486, 503, 504), (495, 494, 511, 512), (488, 487, 504, 505), (502, 501, 518, 519), (510, 509, 526, 527), (503, 502, 519, 520), (511, 510, 527, 528), (504, 503, 520, 521), (512, 511, 528, 529), (505, 504, 521, 522), (513, 512, 529, 530), (506, 505, 522, 523), (514, 513, 530, 531), (507, 506, 523, 524), (515, 514, 531, 532), (508, 507, 524, 525), (501, 330, 518), (40, 515, 532), (509, 508, 525, 526), (523, 522, 539, 540), (531, 530, 547, 548), (524, 523, 540, 541), (532, 531, 548, 549), (525, 524, 541, 542), (518, 330, 535), (40, 532, 549), (526, 525, 542, 543), (519, 518, 535, 536), (527, 526, 543, 544), (520, 519, 536, 537), (528, 527, 544, 545), (521, 520, 537, 538), (529, 528, 545, 546), (522, 521, 538, 539), (530, 529, 546, 547), (544, 543, 560, 561), (537, 536, 553, 554), (545, 544, 561, 562), (538, 537, 554, 555), (546, 545, 562, 563), (539, 538, 555, 556), (547, 546, 563, 564), (540, 539, 556, 557), (548, 547, 564, 565), (541, 540, 557, 558), (549, 548, 565, 566), (542, 541, 558, 559), (535, 330, 552), (40, 549, 566), (543, 542, 559, 560), (536, 535, 552, 553), (565, 564, 581, 582), (558, 557, 574, 575), (566, 565, 582, 583), (559, 558, 575, 576), (552, 330, 569), (40, 566, 583), (560, 559, 576, 577), (553, 552, 569, 570), (561, 560, 577, 578), (554, 553, 570, 571), (562, 561, 578, 579), (555, 554, 571, 572), (563, 562, 579, 580), (556, 555, 572, 573), (564, 563, 580, 581), (557, 556, 573, 574), (584, 568, 551, 567), (567, 551, 534, 550), (550, 534, 517, 533), (533, 517, 500, 516), (516, 500, 483, 499), (499, 483, 466, 482), (482, 466, 449, 465), (465, 449, 432, 448), (448, 432, 415, 431), (431, 415, 398, 414), (551, 568, 381, 398, 415, 432, 449, 466, 483, 500, 517, 534), (414, 398, 381, 397), (397, 381, 568, 584), (584, 567, 550, 533, 516, 499, 482, 465, 448, 431, 414, 397), (1002, 1001, 329, 313), (1010, 1009, 261, 245), (1003, 1002, 313, 312), (1011, 1010, 245, 244), (1004, 1003, 312, 296), (997, 786, 364), (380, 1011, 244), (1005, 1004, 296, 295), (998, 997, 364, 363), (1006, 1005, 295, 279), (999, 998, 363, 347), (1007, 1006, 279, 278), (1000, 999, 347, 346), (1008, 1007, 278, 262), (1001, 1000, 346, 329), (1009, 1008, 262, 261), (329, 346, 210, 194), (261, 262, 142, 126), (313, 329, 194, 193), (245, 261, 126, 125), (312, 313, 193, 177), (244, 245, 125, 109), (296, 312, 177, 176), (364, 786, 228), (380, 244, 109), (295, 296, 176, 160), (363, 364, 228, 227), (279, 295, 160, 159), (347, 363, 227, 211), (278, 279, 159, 143), (346, 347, 211, 210), (262, 278, 143, 142), (160, 176, 41, 39), (227, 228, 108, 92), (159, 160, 39, 38), (211, 227, 92, 91), (143, 159, 38, 37), (210, 211, 91, 75), (142, 143, 37, 36), (194, 210, 75, 74), (126, 142, 36, 35), (193, 194, 74, 58), (125, 126, 35, 34), (177, 193, 58, 57), (109, 125, 34, 33), (176, 177, 57, 41), (228, 786, 108), (380, 109, 33), (35, 36, 587, 588), (58, 74, 28, 27), (34, 35, 588, 589), (57, 58, 27, 26), (33, 34, 589, 590), (41, 57, 26, 25), (108, 786, 32), (380, 33, 590), (39, 41, 25, 24), (92, 108, 32, 31), (38, 39, 24, 585), (91, 92, 31, 30), (37, 38, 585, 586), (75, 91, 30, 29), (36, 37, 586, 587), (74, 75, 29, 28), (31, 32, 591, 592), (585, 24, 599, 600), (30, 31, 592, 593), (586, 585, 600, 601), (29, 30, 593, 594), (587, 586, 601, 602), (28, 29, 594, 595), (588, 587, 602, 603), (27, 28, 595, 596), (589, 588, 603, 604), (26, 27, 596, 597), (590, 589, 604, 605), (25, 26, 597, 598), (32, 786, 591), (380, 590, 605), (24, 25, 598, 599), (596, 595, 610, 611), (604, 603, 618, 619), (597, 596, 611, 612), (605, 604, 619, 620), (598, 597, 612, 613), (591, 786, 606), (380, 605, 620), (599, 598, 613, 614), (592, 591, 606, 607), (600, 599, 614, 615), (593, 592, 607, 608), (601, 600, 615, 616), (594, 593, 608, 609), (602, 601, 616, 617), (595, 594, 609, 610), (603, 602, 617, 618), (615, 614, 629, 630), (608, 607, 622, 623), (616, 615, 630, 631), (609, 608, 623, 624), (617, 616, 631, 632), (610, 609, 624, 625), (618, 617, 632, 633), (611, 610, 625, 626), (619, 618, 633, 634), (612, 611, 626, 627), (620, 619, 634, 635), (613, 612, 627, 628), (606, 786, 621), (380, 620, 635), (614, 613, 628, 629), (607, 606, 621, 622), (634, 633, 648, 649), (627, 626, 641, 642), (635, 634, 649, 650), (628, 627, 642, 643), (621, 786, 636), (380, 635, 650), (629, 628, 643, 644), (622, 621, 636, 637), (630, 629, 644, 645), (623, 622, 637, 638), (631, 630, 645, 646), (624, 623, 638, 639), (632, 631, 646, 647), (625, 624, 639, 640), (633, 632, 647, 648), (626, 625, 640, 641), (646, 645, 660, 661), (639, 638, 653, 654), (647, 646, 661, 662), (640, 639, 654, 655), (648, 647, 662, 663), (641, 640, 655, 656), (649, 648, 663, 664), (642, 641, 656, 657), (650, 649, 664, 665), (643, 642, 657, 658), (636, 786, 651), (380, 650, 665), (644, 643, 658, 659), (637, 636, 651, 652), (645, 644, 659, 660), (638, 637, 652, 653), (665, 664, 679, 680), (658, 657, 672, 673), (651, 786, 666), (380, 665, 680), (659, 658, 673, 674), (652, 651, 666, 667), (660, 659, 674, 675), (653, 652, 667, 668), (661, 660, 675, 676), (654, 653, 668, 669), (662, 661, 676, 677), (655, 654, 669, 670), (663, 662, 677, 678), (656, 655, 670, 671), (664, 663, 678, 679), (657, 656, 671, 672), (669, 668, 683, 684), (677, 676, 691, 692), (670, 669, 684, 685), (678, 677, 692, 693), (671, 670, 685, 686), (679, 678, 693, 694), (672, 671, 686, 687), (680, 679, 694, 695), (673, 672, 687, 688), (666, 786, 681), (380, 680, 695), (674, 673, 688, 689), (667, 666, 681, 682), (675, 674, 689, 690), (668, 667, 682, 683), (676, 675, 690, 691), (688, 687, 702, 703), (681, 786, 696), (380, 695, 710), (689, 688, 703, 704), (682, 681, 696, 697), (690, 689, 704, 705), (683, 682, 697, 698), (691, 690, 705, 706), (684, 683, 698, 699), (692, 691, 706, 707), (685, 684, 699, 700), (693, 692, 707, 708), (686, 685, 700, 701), (694, 693, 708, 709), (687, 686, 701, 702), (695, 694, 709, 710), (707, 706, 721, 722), (700, 699, 714, 715), (708, 707, 722, 723), (701, 700, 715, 716), (709, 708, 723, 724), (702, 701, 716, 717), (710, 709, 724, 725), (703, 702, 717, 718), (696, 786, 711), (380, 710, 725), (704, 703, 718, 719), (697, 696, 711, 712), (705, 704, 719, 720), (698, 697, 712, 713), (706, 705, 720, 721), (699, 698, 713, 714), (711, 786, 726), (380, 725, 740), (719, 718, 733, 734), (712, 711, 726, 727), (720, 719, 734, 735), (713, 712, 727, 728), (721, 720, 735, 736), (714, 713, 728, 729), (722, 721, 736, 737), (715, 714, 729, 730), (723, 722, 737, 738), (716, 715, 730, 731), (724, 723, 738, 739), (717, 716, 731, 732), (725, 724, 739, 740), (718, 717, 732, 733), (730, 729, 744, 745), (738, 737, 752, 753), (731, 730, 745, 746), (739, 738, 753, 754), (732, 731, 746, 747), (740, 739, 754, 755), (733, 732, 747, 748), (726, 786, 741), (380, 740, 755), (734, 733, 748, 749), (727, 726, 741, 742), (735, 734, 749, 750), (728, 727, 742, 743), (736, 735, 750, 751), (729, 728, 743, 744), (737, 736, 751, 752), (749, 748, 763, 764), (742, 741, 756, 757), (750, 749, 764, 765), (743, 742, 757, 758), (751, 750, 765, 766), (744, 743, 758, 759), (752, 751, 766, 767), (745, 744, 759, 760), (753, 752, 767, 768), (746, 745, 760, 761), (754, 753, 768, 769), (747, 746, 761, 762), (755, 754, 769, 770), (748, 747, 762, 763), (741, 786, 756), (380, 755, 770), (768, 767, 782, 783), (761, 760, 775, 776), (769, 768, 783, 784), (762, 761, 776, 777), (770, 769, 784, 785), (763, 762, 777, 778), (756, 786, 771), (380, 770, 785), (764, 763, 778, 779), (757, 756, 771, 772), (765, 764, 779, 780), (758, 757, 772, 773), (766, 765, 780, 781), (759, 758, 773, 774), (767, 766, 781, 782), (760, 759, 774, 775), (780, 779, 795, 796), (773, 772, 788, 789), (781, 780, 796, 797), (774, 773, 789, 790), (782, 781, 797, 798), (775, 774, 790, 791), (783, 782, 798, 799), (776, 775, 791, 792), (784, 783, 799, 800), (777, 776, 792, 793), (785, 784, 800, 801), (778, 777, 793, 794), (771, 786, 787), (380, 785, 801), (779, 778, 794, 795), (772, 771, 787, 788), (800, 799, 814, 815), (793, 792, 807, 808), (801, 800, 815, 816), (794, 793, 808, 809), (787, 786, 802), (380, 801, 816), (795, 794, 809, 810), (788, 787, 802, 803), (796, 795, 810, 811), (789, 788, 803, 804), (797, 796, 811, 812), (790, 789, 804, 805), (798, 797, 812, 813), (791, 790, 805, 806), (799, 798, 813, 814), (792, 791, 806, 807), (804, 803, 818, 819), (812, 811, 826, 827), (805, 804, 819, 820), (813, 812, 827, 828), (806, 805, 820, 821), (814, 813, 828, 829), (807, 806, 821, 822), (815, 814, 829, 830), (808, 807, 822, 823), (816, 815, 830, 831), (809, 808, 823, 824), (802, 786, 817), (380, 816, 831), (810, 809, 824, 825), (803, 802, 817, 818), (811, 810, 825, 826), (823, 822, 837, 838), (831, 830, 845, 846), (824, 823, 838, 839), (817, 786, 832), (380, 831, 846), (825, 824, 839, 840), (818, 817, 832, 833), (826, 825, 840, 841), (819, 818, 833, 834), (827, 826, 841, 842), (820, 819, 834, 835), (828, 827, 842, 843), (821, 820, 835, 836), (829, 828, 843, 844), (822, 821, 836, 837), (830, 829, 844, 845), (842, 841, 856, 857), (835, 834, 849, 850), (843, 842, 857, 858), (836, 835, 850, 851), (844, 843, 858, 859), (837, 836, 851, 852), (845, 844, 859, 860), (838, 837, 852, 853), (846, 845, 860, 861), (839, 838, 853, 854), (832, 786, 847), (380, 846, 861), (840, 839, 854, 855), (833, 832, 847, 848), (841, 840, 855, 856), (834, 833, 848, 849), (861, 860, 875, 876), (854, 853, 868, 869), (847, 786, 862), (380, 861, 876), (855, 854, 869, 870), (848, 847, 862, 863), (856, 855, 870, 871), (849, 848, 863, 864), (857, 856, 871, 872), (850, 849, 864, 865), (858, 857, 872, 873), (851, 850, 865, 866), (859, 858, 873, 874), (852, 851, 866, 867), (860, 859, 874, 875), (853, 852, 867, 868), (865, 864, 879, 880), (873, 872, 887, 888), (866, 865, 880, 881), (874, 873, 888, 889), (867, 866, 881, 882), (875, 874, 889, 890), (868, 867, 882, 883), (876, 875, 890, 891), (869, 868, 883, 884), (862, 786, 877), (380, 876, 891), (870, 869, 884, 885), (863, 862, 877, 878), (871, 870, 885, 886), (864, 863, 878, 879), (872, 871, 886, 887), (884, 883, 898, 899), (877, 786, 892), (380, 891, 906), (885, 884, 899, 900), (878, 877, 892, 893), (886, 885, 900, 901), (879, 878, 893, 894), (887, 886, 901, 902), (880, 879, 894, 895), (888, 887, 902, 903), (881, 880, 895, 896), (889, 888, 903, 904), (882, 881, 896, 897), (890, 889, 904, 905), (883, 882, 897, 898), (891, 890, 905, 906), (903, 902, 917, 918), (896, 895, 910, 911), (904, 903, 918, 919), (897, 896, 911, 912), (905, 904, 919, 920), (898, 897, 912, 913), (906, 905, 920, 921), (899, 898, 913, 914), (892, 786, 907), (380, 906, 921), (900, 899, 914, 915), (893, 892, 907, 908), (901, 900, 915, 916), (894, 893, 908, 909), (902, 901, 916, 917), (895, 894, 909, 910), (380, 921, 936), (915, 914, 929, 930), (908, 907, 922, 923), (916, 915, 930, 931), (909, 908, 923, 924), (917, 916, 931, 932), (910, 909, 924, 925), (918, 917, 932, 933), (911, 910, 925, 926), (919, 918, 933, 934), (912, 911, 926, 927), (920, 919, 934, 935), (913, 912, 927, 928), (921, 920, 935, 936), (914, 913, 928, 929), (907, 786, 922), (934, 933, 948, 949), (927, 926, 941, 942), (935, 934, 949, 950), (928, 927, 942, 943), (936, 935, 950, 951), (929, 928, 943, 944), (922, 786, 937), (380, 936, 951), (930, 929, 944, 945), (923, 922, 937, 938), (931, 930, 945, 946), (924, 923, 938, 939), (932, 931, 946, 947), (925, 924, 939, 940), (933, 932, 947, 948), (926, 925, 940, 941), (938, 937, 952, 953), (946, 945, 960, 961), (939, 938, 953, 954), (947, 946, 961, 962), (940, 939, 954, 955), (948, 947, 962, 963), (941, 940, 955, 956), (949, 948, 963, 964), (942, 941, 956, 957), (950, 949, 964, 965), (943, 942, 957, 958), (951, 950, 965, 966), (944, 943, 958, 959), (937, 786, 952), (380, 951, 966), (945, 944, 959, 960), (957, 956, 971, 972), (965, 964, 979, 980), (958, 957, 972, 973), (966, 965, 980, 981), (959, 958, 973, 974), (952, 786, 967), (380, 966, 981), (960, 959, 974, 975), (953, 952, 967, 968), (961, 960, 975, 976), (954, 953, 968, 969), (962, 961, 976, 977), (955, 954, 969, 970), (963, 962, 977, 978), (956, 955, 970, 971), (964, 963, 978, 979), (976, 975, 990, 991), (969, 968, 983, 984), (977, 976, 991, 992), (970, 969, 984, 985), (978, 977, 992, 993), (971, 970, 985, 986), (979, 978, 993, 994), (972, 971, 986, 987), (980, 979, 994, 995), (973, 972, 987, 988), (981, 980, 995, 996), (974, 973, 988, 989), (967, 786, 982), (380, 981, 996), (975, 974, 989, 990), (968, 967, 982, 983), (995, 994, 1009, 1010), (988, 987, 1002, 1003), (996, 995, 1010, 1011), (989, 988, 1003, 1004), (982, 786, 997), (380, 996, 1011), (990, 989, 1004, 1005), (983, 982, 997, 998), (991, 990, 1005, 1006), (984, 983, 998, 999), (992, 991, 1006, 1007), (985, 984, 999, 1000), (993, 992, 1007, 1008), (986, 985, 1000, 1001), (994, 993, 1008, 1009), (987, 986, 1001, 1002)])
me_cylinder.polygons.foreach_set('use_smooth', [True] * 1052)
me_cylinder.materials.append(mat_material_010)
me_cylinder.use_remesh_preserve_volume = False
me_cylinder.use_remesh_preserve_attributes = False
me_cylinder.use_mirror_vertex_groups = False
me_cylinder.update()
me_circle_001 = bpy.data.meshes.new('Circle.001')
me_circle_001.from_pydata([(1.49e-07, 0.0, -1.026), (1.49e-07, 1.0, 0.3779), (-0.4339, 0.901, -0.2239), (-0.7818, 0.6235, 0.3779), (-0.9749, 0.2225, -0.2239), (-0.9749, -0.2225, 0.3779), (-0.7818, -0.6235, -0.2239), (-0.4339, -0.901, 0.3779), (0.0, -1.0, -0.2239), (0.4339, -0.901, 0.3779), (0.7818, -0.6235, -0.2239), (0.9749, -0.2225, 0.3779), (0.9749, 0.2225, -0.2239), (0.7818, 0.6235, 0.3779), (0.4339, 0.901, -0.2239), (1.49e-07, 0.0, -1.036), (1.49e-07, 1.008, 0.3721), (-0.4366, 0.9066, -0.2317), (-0.7882, 0.6286, 0.3721), (-0.981, 0.2239, -0.2317), (-0.9829, -0.2243, 0.3721), (-0.7867, -0.6274, -0.2317), (-0.4374, -0.9083, 0.3721), (0.0, -1.006, -0.2317), (0.4374, -0.9083, 0.3721), (0.7867, -0.6274, -0.2317), (0.9829, -0.2243, 0.3721), (0.981, 0.2239, -0.2317), (0.7882, 0.6286, 0.3721), (0.4366, 0.9066, -0.2317)], [], [(0, 1, 2), (0, 2, 3), (0, 3, 4), (0, 4, 5), (0, 5, 6), (0, 6, 7), (0, 7, 8), (0, 8, 9), (0, 9, 10), (0, 10, 11), (0, 11, 12), (0, 12, 13), (0, 13, 14), (0, 14, 1), (15, 17, 16), (15, 18, 17), (15, 19, 18), (15, 20, 19), (15, 21, 20), (15, 22, 21), (15, 23, 22), (15, 24, 23), (15, 25, 24), (15, 26, 25), (15, 27, 26), (15, 28, 27), (15, 29, 28), (15, 16, 29), (2, 1, 16, 17), (3, 2, 17, 18), (4, 3, 18, 19), (5, 4, 19, 20), (6, 5, 20, 21), (7, 6, 21, 22), (8, 7, 22, 23), (9, 8, 23, 24), (10, 9, 24, 25), (11, 10, 25, 26), (12, 11, 26, 27), (13, 12, 27, 28), (14, 13, 28, 29), (1, 14, 29, 16)])
me_circle_001.polygons.foreach_set('use_smooth', [True] * 42)
me_circle_001.materials.append(mat_material_009)
me_circle_001.use_remesh_preserve_volume = False
me_circle_001.use_remesh_preserve_attributes = False
me_circle_001.use_mirror_vertex_groups = False
me_circle_001.update()
me_circle = bpy.data.meshes.new('Circle')
me_circle.from_pydata([], [], [])
me_circle.use_remesh_preserve_volume = False
me_circle.use_remesh_preserve_attributes = False
me_circle.use_mirror_vertex_groups = False
me_circle.update()
me_plane_008 = bpy.data.meshes.new('Plane.008')
me_plane_008.from_pydata([(0.1144, -0.05009, 1.079), (0.0, -0.1005, 1.079), (0.1144, -0.3171, 1.079), (0.0, -0.3171, 1.079), (0.1144, -0.4117, 2.061), (0.1144, -0.171, 2.157), (0.0, -0.2215, 2.157), (0.0, -0.4117, 2.061), (0.3068, -0.826, 2.77), (0.3068, -0.6732, 2.902), (0.0, -0.774, 2.902), (0.0, -0.826, 2.77), (0.3068, -1.231, 2.986), (0.3068, -1.078, 3.118), (0.0, -1.179, 3.118), (0.0, -1.231, 2.986), (0.09366, -1.657, 2.762), (0.09366, -1.519, 2.894), (0.0, -1.519, 2.894), (0.0, -1.657, 2.762), (0.1144, -0.2078, 0.9891), (0.1144, 0.0, 0.9891), (0.0, 0.0, 0.9891), (0.0, -0.2078, 0.9891)], [], [(7, 4, 8, 11), (2, 0, 5, 4), (3, 2, 4, 7), (0, 1, 6, 5), (9, 10, 14, 13), (5, 6, 10, 9), (4, 5, 9, 8), (15, 12, 16, 19), (8, 9, 13, 12), (11, 8, 12, 15), (17, 18, 19, 16), (13, 14, 18, 17), (12, 13, 17, 16), (1, 0, 21, 22), (20, 23, 22, 21), (2, 3, 23, 20), (0, 2, 20, 21)])
me_plane_008.polygons.foreach_set('use_smooth', [True] * 17)
me_plane_008.polygons.foreach_set('material_index', [3, 3, 3, 3, 3, 3, 3, 3, 3, 3, 3, 3, 3, 3, 3, 3, 3])
me_plane_008.materials.append(mat_material_001)
me_plane_008.materials.append(mat_material_002)
me_plane_008.materials.append(mat_material_003)
me_plane_008.materials.append(mat_material_004)
me_plane_008.use_remesh_preserve_volume = False
me_plane_008.use_remesh_preserve_attributes = False
me_plane_008.use_mirror_vertex_groups = False
me_plane_008.update()
me_sphere = bpy.data.meshes.new('Sphere')
me_sphere.from_pydata([(0.03806, 0.1913, 0.9774), (0.07466, 0.3753, 0.9205), (0.1084, 0.5449, 0.8281), (0.1379, 0.6935, 0.7037), (0.1622, 0.8155, 0.5522), (0.1802, 0.9061, 0.3793), (0.1913, 0.9619, 0.1917), (0.07466, 0.1802, 0.9774), (0.1464, 0.3536, 0.9205), (0.2126, 0.5133, 0.8281), (0.2706, 0.6533, 0.7037), (0.3182, 0.7682, 0.5522), (0.3536, 0.8536, 0.3793), (0.3753, 0.9061, 0.1917), (0.1084, 0.1622, 0.9774), (0.2126, 0.3182, 0.9205), (0.3087, 0.4619, 0.8281), (0.3928, 0.5879, 0.7037), (0.4619, 0.6913, 0.5522), (0.5133, 0.7682, 0.3793), (0.5449, 0.8155, 0.1917), (0.1379, 0.1379, 0.9774), (0.2706, 0.2706, 0.9205), (0.3928, 0.3928, 0.8281), (0.5, 0.5, 0.7037), (0.5879, 0.5879, 0.5522), (0.6533, 0.6533, 0.3793), (0.6935, 0.6935, 0.1917), (0.1622, 0.1084, 0.9774), (0.3182, 0.2126, 0.9205), (0.4619, 0.3087, 0.8281), (0.5879, 0.3928, 0.7037), (0.6913, 0.4619, 0.5522), (0.7682, 0.5133, 0.3793), (0.8155, 0.5449, 0.1917), (0.1802, 0.07466, 0.9774), (0.3536, 0.1464, 0.9205), (0.5133, 0.2126, 0.8281), (0.6533, 0.2706, 0.7037), (0.7682, 0.3182, 0.5522), (0.8536, 0.3536, 0.3793), (0.9061, 0.3753, 0.1917), (0.1913, 0.03806, 0.9774), (0.3753, 0.07466, 0.9205), (0.5449, 0.1084, 0.8281), (0.6935, 0.1379, 0.7037), (0.8155, 0.1622, 0.5522), (0.9061, 0.1802, 0.3793), (0.9619, 0.1913, 0.1917), (0.1951, -2.745e-08, 0.9774), (0.3827, -2e-08, 0.9205), (0.5556, -1.255e-08, 0.8281), (0.7071, -2e-08, 0.7037), (0.8315, -3.49e-08, 0.5522), (0.9239, 2.47e-08, 0.3793), (0.9808, -9.451e-08, 0.1917), (0.1913, -0.03806, 0.9774), (0.3753, -0.07466, 0.9205), (0.5449, -0.1084, 0.8281), (0.6935, -0.1379, 0.7037), (0.8155, -0.1622, 0.5522), (0.9061, -0.1802, 0.3793), (0.9619, -0.1913, 0.1917), (0.1802, -0.07466, 0.9774), (0.3536, -0.1464, 0.9205), (0.5133, -0.2126, 0.8281), (0.6533, -0.2706, 0.7037), (0.7682, -0.3182, 0.5522), (0.8536, -0.3536, 0.3793), (0.9061, -0.3753, 0.1917), (0.1622, -0.1084, 0.9774), (0.3182, -0.2126, 0.9205), (0.4619, -0.3087, 0.8281), (0.5879, -0.3928, 0.7037), (0.6913, -0.4619, 0.5522), (0.7682, -0.5133, 0.3793), (0.8155, -0.5449, 0.1917), (0.1379, -0.1379, 0.9774), (0.2706, -0.2706, 0.9205), (0.3928, -0.3928, 0.8281), (0.5, -0.5, 0.7037), (0.5879, -0.5879, 0.5522), (0.6533, -0.6533, 0.3793), (0.6935, -0.6935, 0.1917), (0.1084, -0.1622, 0.9774), (0.2126, -0.3182, 0.9205), (0.3087, -0.4619, 0.8281), (0.3928, -0.5879, 0.7037), (0.4619, -0.6913, 0.5522), (0.5133, -0.7682, 0.3793), (0.5449, -0.8155, 0.1917), (0.07466, -0.1802, 0.9774), (0.1464, -0.3536, 0.9205), (0.2126, -0.5133, 0.8281), (0.2706, -0.6533, 0.7037), (0.3182, -0.7682, 0.5522), (0.3536, -0.8536, 0.3793), (0.3753, -0.9061, 0.1917), (0.03806, -0.1913, 0.9774), (0.07466, -0.3753, 0.9205), (0.1084, -0.5449, 0.8281), (0.1379, -0.6935, 0.7037), (0.1622, -0.8155, 0.5522), (0.1802, -0.9061, 0.3793), (0.1913, -0.9619, 0.1917), (-8.539e-08, -0.1951, 0.9774), (-3.696e-08, -0.3827, 0.9205), (-5.186e-08, -0.5556, 0.8281), (-1.04e-07, -0.7071, 0.7037), (-1.636e-07, -0.8315, 0.5522), (-1.461e-08, -0.9239, 0.3793), (-1.636e-07, -0.9808, 0.1917), (-0.03806, -0.1913, 0.9774), (-0.07466, -0.3753, 0.9205), (-0.1084, -0.5449, 0.8281), (-0.1379, -0.6935, 0.7037), (-0.1622, -0.8155, 0.5522), (-0.1802, -0.9061, 0.3793), (-0.1913, -0.9619, 0.1917), (-2.029e-07, -3.277e-07, 0.9966), (-0.07466, -0.1802, 0.9774), (-0.1464, -0.3536, 0.9205), (-0.2126, -0.5133, 0.8281), (-0.2706, -0.6533, 0.7037), (-0.3182, -0.7682, 0.5522), (-0.3536, -0.8536, 0.3793), (-0.3753, -0.9061, 0.1917), (-0.1084, -0.1622, 0.9774), (-0.2126, -0.3182, 0.9205), (-0.3087, -0.4619, 0.8281), (-0.3928, -0.5879, 0.7037), (-0.4619, -0.6913, 0.5522), (-0.5133, -0.7682, 0.3793), (-0.5449, -0.8155, 0.1917), (-0.1379, -0.1379, 0.9774), (-0.2706, -0.2706, 0.9205), (-0.3928, -0.3928, 0.8281), (-0.5, -0.5, 0.7037), (-0.5879, -0.5879, 0.5522), (-0.6533, -0.6533, 0.3793), (-0.6935, -0.6935, 0.1917), (-0.1622, -0.1084, 0.9774), (-0.3182, -0.2126, 0.9205), (-0.4619, -0.3087, 0.8281), (-0.5879, -0.3928, 0.7037), (-0.6913, -0.4619, 0.5522), (-0.7682, -0.5133, 0.3793), (-0.8155, -0.5449, 0.1917), (-0.1802, -0.07466, 0.9774), (-0.3536, -0.1464, 0.9205), (-0.5133, -0.2126, 0.8281), (-0.6533, -0.2706, 0.7037), (-0.7682, -0.3182, 0.5522), (-0.8536, -0.3536, 0.3793), (-0.9061, -0.3753, 0.1917), (-0.1913, -0.03806, 0.9774), (-0.3753, -0.07466, 0.9205), (-0.5449, -0.1084, 0.8281), (-0.6935, -0.1379, 0.7037), (-0.8155, -0.1622, 0.5522), (-0.9061, -0.1802, 0.3793), (-0.9619, -0.1913, 0.1917), (-0.1951, -1.255e-08, 0.9774), (-0.3827, 1.725e-08, 0.9205), (-0.5556, 1.725e-08, 0.8281), (-0.7071, 1.141e-07, 0.7037), (-0.8315, 1.588e-07, 0.5522), (-0.9239, -2e-08, 0.3793), (-0.9808, 2.035e-07, 0.1917), (-0.1913, 0.03806, 0.9774), (-0.3753, 0.07466, 0.9205), (-0.5449, 0.1084, 0.8281), (-0.6935, 0.1379, 0.7037), (-0.8155, 0.1622, 0.5522), (-0.9061, 0.1802, 0.3793), (-0.9619, 0.1913, 0.1917), (-0.1802, 0.07466, 0.9774), (-0.3536, 0.1464, 0.9205), (-0.5133, 0.2126, 0.8281), (-0.6533, 0.2706, 0.7037), (-0.7682, 0.3182, 0.5522), (-0.8536, 0.3536, 0.3793), (-0.9061, 0.3753, 0.1917), (-0.1622, 0.1084, 0.9774), (-0.3182, 0.2126, 0.9205), (-0.4619, 0.3087, 0.8281), (-0.5879, 0.3928, 0.7037), (-0.6913, 0.4619, 0.5522), (-0.7682, 0.5133, 0.3793), (-0.8155, 0.5449, 0.1917), (-0.1379, 0.1379, 0.9774), (-0.2706, 0.2706, 0.9205), (-0.3928, 0.3928, 0.8281), (-0.5, 0.5, 0.7037), (-0.5879, 0.5879, 0.5522), (-0.6533, 0.6533, 0.3793), (-0.6935, 0.6935, 0.1917), (-0.1084, 0.1622, 0.9774), (-0.2126, 0.3182, 0.9205), (-0.3087, 0.4619, 0.8281), (-0.3928, 0.5879, 0.7037), (-0.4619, 0.6913, 0.5522), (-0.5133, 0.7682, 0.3793), (-0.5449, 0.8155, 0.1917), (-0.07466, 0.1802, 0.9774), (-0.1464, 0.3536, 0.9205), (-0.2126, 0.5133, 0.8281), (-0.2706, 0.6533, 0.7037), (-0.3182, 0.7682, 0.5522), (-0.3536, 0.8536, 0.3793), (-0.3753, 0.9061, 0.1917), (-0.03806, 0.1913, 0.9774), (-0.07466, 0.3753, 0.9205), (-0.1084, 0.5449, 0.8281), (-0.1379, 0.6935, 0.7037), (-0.1622, 0.8155, 0.5522), (-0.1802, 0.9061, 0.3793), (-0.1913, 0.9619, 0.1917), (-4.069e-08, 0.1951, 0.9774), (2.891e-10, 0.3827, 0.9205), (3.009e-08, 0.5556, 0.8281), (7.479e-08, 0.7071, 0.7037), (1.94e-07, 0.8315, 0.5522), (-1.461e-08, 0.9239, 0.3793), (1.791e-07, 0.9808, 0.1917), (0.03806, 0.1913, -0.9774), (0.07466, 0.3753, -0.9205), (0.1084, 0.5449, -0.8281), (0.1379, 0.6935, -0.7037), (0.1622, 0.8155, -0.5522), (0.1802, 0.9061, -0.3793), (0.1913, 0.9619, -0.1917), (0.1951, 0.9808, 0.0), (0.07466, 0.1802, -0.9774), (0.1464, 0.3536, -0.9205), (0.2126, 0.5133, -0.8281), (0.2706, 0.6533, -0.7037), (0.3182, 0.7682, -0.5522), (0.3536, 0.8536, -0.3793), (0.3753, 0.9061, -0.1917), (0.3827, 0.9239, 0.0), (0.1084, 0.1622, -0.9774), (0.2126, 0.3182, -0.9205), (0.3087, 0.4619, -0.8281), (0.3928, 0.5879, -0.7037), (0.4619, 0.6913, -0.5522), (0.5133, 0.7682, -0.3793), (0.5449, 0.8155, -0.1917), (0.5556, 0.8315, 0.0), (0.1379, 0.1379, -0.9774), (0.2706, 0.2706, -0.9205), (0.3928, 0.3928, -0.8281), (0.5, 0.5, -0.7037), (0.5879, 0.5879, -0.5522), (0.6533, 0.6533, -0.3793), (0.6935, 0.6935, -0.1917), (0.7071, 0.7071, 0.0), (0.1622, 0.1084, -0.9774), (0.3182, 0.2126, -0.9205), (0.4619, 0.3087, -0.8281), (0.5879, 0.3928, -0.7037), (0.6913, 0.4619, -0.5522), (0.7682, 0.5133, -0.3793), (0.8155, 0.5449, -0.1917), (0.8315, 0.5556, 0.0), (0.1802, 0.07466, -0.9774), (0.3536, 0.1464, -0.9205), (0.5133, 0.2126, -0.8281), (0.6533, 0.2706, -0.7037), (0.7682, 0.3182, -0.5522), (0.8536, 0.3536, -0.3793), (0.9061, 0.3753, -0.1917), (0.9239, 0.3827, 0.0), (0.1913, 0.03806, -0.9774), (0.3753, 0.07466, -0.9205), (0.5449, 0.1084, -0.8281), (0.6935, 0.1379, -0.7037), (0.8155, 0.1622, -0.5522), (0.9061, 0.1802, -0.3793), (0.9619, 0.1913, -0.1917), (0.9808, 0.1951, 0.0), (0.1951, -2.745e-08, -0.9774), (0.3827, -2e-08, -0.9205), (0.5556, -1.255e-08, -0.8281), (0.7071, -2e-08, -0.7037), (0.8315, -3.49e-08, -0.5522), (0.9239, 2.47e-08, -0.3793), (0.9808, -9.451e-08, -0.1917), (1.0, -7.961e-08, 0.0), (0.1913, -0.03806, -0.9774), (0.3753, -0.07466, -0.9205), (0.5449, -0.1084, -0.8281), (0.6935, -0.1379, -0.7037), (0.8155, -0.1622, -0.5522), (0.9061, -0.1802, -0.3793), (0.9619, -0.1913, -0.1917), (0.9808, -0.1951, 0.0), (0.1802, -0.07466, -0.9774), (0.3536, -0.1464, -0.9205), (0.5133, -0.2126, -0.8281), (0.6533, -0.2706, -0.7037), (0.7682, -0.3182, -0.5522), (0.8536, -0.3536, -0.3793), (0.9061, -0.3753, -0.1917), (0.9239, -0.3827, 0.0), (0.1622, -0.1084, -0.9774), (0.3182, -0.2126, -0.9205), (0.4619, -0.3087, -0.8281), (0.5879, -0.3928, -0.7037), (0.6913, -0.4619, -0.5522), (0.7682, -0.5133, -0.3793), (0.8155, -0.5449, -0.1917), (0.8315, -0.5556, 0.0), (0.1379, -0.1379, -0.9774), (0.2706, -0.2706, -0.9205), (0.3928, -0.3928, -0.8281), (0.5, -0.5, -0.7037), (0.5879, -0.5879, -0.5522), (0.6533, -0.6533, -0.3793), (0.6935, -0.6935, -0.1917), (0.7071, -0.7071, 0.0), (0.1084, -0.1622, -0.9774), (0.2126, -0.3182, -0.9205), (0.3087, -0.4619, -0.8281), (0.3928, -0.5879, -0.7037), (0.4619, -0.6913, -0.5522), (0.5133, -0.7682, -0.3793), (0.5449, -0.8155, -0.1917), (0.5556, -0.8315, 0.0), (0.07466, -0.1802, -0.9774), (0.1464, -0.3536, -0.9205), (0.2126, -0.5133, -0.8281), (0.2706, -0.6533, -0.7037), (0.3182, -0.7682, -0.5522), (0.3536, -0.8536, -0.3793), (0.3753, -0.9061, -0.1917), (0.3827, -0.9239, 0.0), (0.03806, -0.1913, -0.9774), (0.07466, -0.3753, -0.9205), (0.1084, -0.5449, -0.8281), (0.1379, -0.6935, -0.7037), (0.1622, -0.8155, -0.5522), (0.1802, -0.9061, -0.3793), (0.1913, -0.9619, -0.1917), (0.1951, -0.9808, 0.0), (-8.539e-08, -0.1951, -0.9774), (-3.696e-08, -0.3827, -0.9205), (-5.186e-08, -0.5556, -0.8281), (-1.04e-07, -0.7071, -0.7037), (-1.636e-07, -0.8315, -0.5522), (-1.461e-08, -0.9239, -0.3793), (-1.636e-07, -0.9808, -0.1917), (-1.785e-07, -1.0, 0.0), (-0.03806, -0.1913, -0.9774), (-0.07466, -0.3753, -0.9205), (-0.1084, -0.5449, -0.8281), (-0.1379, -0.6935, -0.7037), (-0.1622, -0.8155, -0.5522), (-0.1802, -0.9061, -0.3793), (-0.1913, -0.9619, -0.1917), (-0.1951, -0.9808, 0.0), (-2.029e-07, -3.277e-07, -0.9966), (-0.07466, -0.1802, -0.9774), (-0.1464, -0.3536, -0.9205), (-0.2126, -0.5133, -0.8281), (-0.2706, -0.6533, -0.7037), (-0.3182, -0.7682, -0.5522), (-0.3536, -0.8536, -0.3793), (-0.3753, -0.9061, -0.1917), (-0.3827, -0.9239, 0.0), (-0.1084, -0.1622, -0.9774), (-0.2126, -0.3182, -0.9205), (-0.3087, -0.4619, -0.8281), (-0.3928, -0.5879, -0.7037), (-0.4619, -0.6913, -0.5522), (-0.5133, -0.7682, -0.3793), (-0.5449, -0.8155, -0.1917), (-0.5556, -0.8315, 0.0), (-0.1379, -0.1379, -0.9774), (-0.2706, -0.2706, -0.9205), (-0.3928, -0.3928, -0.8281), (-0.5, -0.5, -0.7037), (-0.5879, -0.5879, -0.5522), (-0.6533, -0.6533, -0.3793), (-0.6935, -0.6935, -0.1917), (-0.7071, -0.7071, 0.0), (-0.1622, -0.1084, -0.9774), (-0.3182, -0.2126, -0.9205), (-0.4619, -0.3087, -0.8281), (-0.5879, -0.3928, -0.7037), (-0.6913, -0.4619, -0.5522), (-0.7682, -0.5133, -0.3793), (-0.8155, -0.5449, -0.1917), (-0.8315, -0.5556, 0.0), (-0.1802, -0.07466, -0.9774), (-0.3536, -0.1464, -0.9205), (-0.5133, -0.2126, -0.8281), (-0.6533, -0.2706, -0.7037), (-0.7682, -0.3182, -0.5522), (-0.8536, -0.3536, -0.3793), (-0.9061, -0.3753, -0.1917), (-0.9239, -0.3827, 0.0), (-0.1913, -0.03806, -0.9774), (-0.3753, -0.07466, -0.9205), (-0.5449, -0.1084, -0.8281), (-0.6935, -0.1379, -0.7037), (-0.8155, -0.1622, -0.5522), (-0.9061, -0.1802, -0.3793), (-0.9619, -0.1913, -0.1917), (-0.9808, -0.1951, 0.0), (-0.1951, -1.255e-08, -0.9774), (-0.3827, 1.725e-08, -0.9205), (-0.5556, 1.725e-08, -0.8281), (-0.7071, 1.141e-07, -0.7037), (-0.8315, 1.588e-07, -0.5522), (-0.9239, -2e-08, -0.3793), (-0.9808, 2.035e-07, -0.1917), (-1.0, 1.588e-07, 0.0), (-0.1913, 0.03806, -0.9774), (-0.3753, 0.07466, -0.9205), (-0.5449, 0.1084, -0.8281), (-0.6935, 0.1379, -0.7037), (-0.8155, 0.1622, -0.5522), (-0.9061, 0.1802, -0.3793), (-0.9619, 0.1913, -0.1917), (-0.9808, 0.1951, 0.0), (-0.1802, 0.07466, -0.9774), (-0.3536, 0.1464, -0.9205), (-0.5133, 0.2126, -0.8281), (-0.6533, 0.2706, -0.7037), (-0.7682, 0.3182, -0.5522), (-0.8536, 0.3536, -0.3793), (-0.9061, 0.3753, -0.1917), (-0.9239, 0.3827, 0.0), (-0.1622, 0.1084, -0.9774), (-0.3182, 0.2126, -0.9205), (-0.4619, 0.3087, -0.8281), (-0.5879, 0.3928, -0.7037), (-0.6913, 0.4619, -0.5522), (-0.7682, 0.5133, -0.3793), (-0.8155, 0.5449, -0.1917), (-0.8315, 0.5556, 0.0), (-0.1379, 0.1379, -0.9774), (-0.2706, 0.2706, -0.9205), (-0.3928, 0.3928, -0.8281), (-0.5, 0.5, -0.7037), (-0.5879, 0.5879, -0.5522), (-0.6533, 0.6533, -0.3793), (-0.6935, 0.6935, -0.1917), (-0.7071, 0.7071, 0.0), (-0.1084, 0.1622, -0.9774), (-0.2126, 0.3182, -0.9205), (-0.3087, 0.4619, -0.8281), (-0.3928, 0.5879, -0.7037), (-0.4619, 0.6913, -0.5522), (-0.5133, 0.7682, -0.3793), (-0.5449, 0.8155, -0.1917), (-0.5556, 0.8315, 0.0), (-0.07466, 0.1802, -0.9774), (-0.1464, 0.3536, -0.9205), (-0.2126, 0.5133, -0.8281), (-0.2706, 0.6533, -0.7037), (-0.3182, 0.7682, -0.5522), (-0.3536, 0.8536, -0.3793), (-0.3753, 0.9061, -0.1917), (-0.3827, 0.9239, 0.0), (-0.03806, 0.1913, -0.9774), (-0.07466, 0.3753, -0.9205), (-0.1084, 0.5449, -0.8281), (-0.1379, 0.6935, -0.7037), (-0.1622, 0.8155, -0.5522), (-0.1802, 0.9061, -0.3793), (-0.1913, 0.9619, -0.1917), (-0.1951, 0.9808, 0.0), (-4.069e-08, 0.1951, -0.9774), (2.891e-10, 0.3827, -0.9205), (3.009e-08, 0.5556, -0.8281), (7.479e-08, 0.7071, -0.7037), (1.94e-07, 0.8315, -0.5522), (-1.461e-08, 0.9239, -0.3793), (1.791e-07, 0.9808, -0.1917), (1.94e-07, 1.0, 0.0), (0.03113, 0.3006, -0.2118), (2.278, 2.044, 0.4481), (0.7433, 0.3883, -0.01214), (1.65, 0.8508, 0.2951), (2.105, 1.444, 0.3675), (0.002713, 0.2701, -0.0971), (2.327, 2.095, 0.5474), (0.7149, 0.3578, 0.1026), (1.672, 0.874, 0.4128), (2.14, 1.481, 0.4785), (-0.3171, 0.6331, -0.2098), (1.324, 2.955, 0.4528), (-0.2871, 0.3164, -0.2864), (2.066, 2.778, 0.5276), (-0.2609, 1.347, -0.006195), (0.149, 2.285, 0.3025), (0.7331, 2.755, 0.3743), (1.419, 2.1, 0.4502), (0.8994, 1.568, 0.2988), (0.2412, 0.8678, -0.00917), (-0.3455, 0.6027, -0.09504), (1.373, 3.006, 0.552), (-0.3155, 0.286, -0.1717), (2.047, 2.754, 0.667), (-0.2893, 1.317, 0.1085), (0.1717, 2.308, 0.4201), (0.7685, 2.792, 0.4852), (1.454, 2.136, 0.4899), (0.9221, 1.591, 0.3782), (0.2128, 0.8374, 0.01784), (-0.4414, -0.2325, -0.2118), (-1.903, -2.672, 0.4481), (-0.4432, -0.95, -0.01214), (-0.7937, -1.905, 0.2951), (-1.328, -2.429, 0.3675), (-0.4146, -0.2006, -0.0971), (-1.948, -2.727, 0.5474), (-0.4163, -0.9182, 0.1026), (-0.8139, -1.931, 0.4128), (-1.36, -2.468, 0.4785), (-0.8134, 0.07332, -0.2098), (-2.921, -1.834, 0.4528), (-0.4953, 0.08154, -0.2864), (-2.657, -2.55, 0.5276), (-1.516, -0.06814, -0.006195), (-2.397, -0.5874, 0.3025), (-2.794, -1.224, 0.3743), (-2.061, -1.826, 0.4502), (-1.595, -1.246, 0.2988), (-0.9794, -0.5091, -0.00917), (-0.7865, 0.1052, -0.09504), (-2.966, -1.889, 0.552), (-0.4685, 0.1134, -0.1717), (-2.635, -2.528, 0.667), (-1.489, -0.03628, 0.1085), (-2.417, -0.6127, 0.4201), (-2.826, -1.263, 0.4852), (-2.093, -1.866, 0.4899), (-1.616, -1.272, 0.3782), (-0.9526, -0.4772, 0.01784), (0.1881, 0.01847, -0.2118), (2.927, -0.7462, 0.4481), (0.683, -0.501, -0.01214), (1.595, -0.9532, 0.2951), (2.343, -0.9649, 0.3675), (0.1467, 0.02313, -0.0971), (2.997, -0.7553, 0.5474), (0.6416, -0.4964, 0.1026), (1.627, -0.9576, 0.4128), (2.393, -0.9716, 0.4785), (0.2475, 0.4963, -0.2098), (3.09, 0.5625, 0.4528), (0.01109, 0.2834, -0.2864), (3.39, -0.1389, 0.5276), (0.8545, 0.8769, -0.006195), (1.851, 1.106, 0.3025), (2.577, 0.9179, 0.3743), (2.46, -0.02353, 0.4502), (1.723, 0.0766, 0.2988), (0.7688, 0.1879, -0.00917), (0.2061, 0.501, -0.09504), (3.16, 0.5534, 0.552), (-0.0303, 0.2881, -0.1717), (3.359, -0.1383, 0.667), (0.8131, 0.8815, 0.1085), (1.883, 1.102, 0.4201), (2.628, 0.9112, 0.4852), (2.51, -0.03021, 0.4899), (1.755, 0.07219, 0.3782), (0.7274, 0.1926, 0.01784), (-0.5216, 0.08017, -0.2118), (-3.351, -0.2004, 0.4481), (-1.099, -0.3461, -0.01214), (-2.075, -0.6342, 0.2951), (-2.814, -0.5167, 0.3675), (-0.4801, 0.07761, -0.0971), (-3.422, -0.1973, 0.5474), (-1.057, -0.3487, 0.1026), (-2.107, -0.633, 0.4128), (-2.865, -0.5145, 0.4785), (-0.4978, 0.5611, -0.2098), (-3.286, 1.117, 0.4528), (-0.3016, 0.3106, -0.2864), (-3.703, 0.4777, 0.5276), (-1.03, 1.041, -0.006195), (-1.972, 1.439, 0.3025), (-2.72, 1.378, 0.3743), (-2.767, 0.4308, 0.4502), (-2.024, 0.4023, 0.2988), (-1.064, 0.3473, -0.00917), (-0.4562, 0.5585, -0.09504), (-3.357, 1.12, 0.552), (-0.26, 0.3081, -0.1717), (-3.672, 0.473, 0.667), (-0.9884, 1.038, 0.1085), (-2.005, 1.44, 0.4201), (-2.771, 1.38, 0.4852), (-2.818, 0.433, 0.4899), (-2.056, 0.4035, 0.3782), (-1.023, 0.3447, 0.01784), (0.1105, -0.2198, -0.2118), (1.682, -2.589, 0.4481), (0.1452, -0.9365, -0.01214), (0.5393, -1.875, 0.2951), (1.098, -2.373, 0.3675), (0.08219, -0.1892, -0.0971), (1.73, -2.642, 0.5474), (0.1169, -0.9059, 0.1026), (0.5607, -1.899, 0.4128), (1.131, -2.411, 0.4785), (0.4679, 0.1028, -0.2098), (2.662, -1.706, 0.4528), (0.1499, 0.09638, -0.2864), (2.43, -2.433, 0.5276), (1.176, -0.006195, -0.006195), (2.08, -0.4843, 0.3025), (2.506, -1.102, 0.3743), (1.802, -1.737, 0.4502), (1.31, -1.18, 0.2988), (0.6606, -0.4713, -0.00917), (0.4397, 0.1334, -0.09504), (2.709, -1.759, 0.552), (0.1216, 0.127, -0.1717), (2.407, -2.412, 0.667), (1.148, 0.0244, 0.1085), (2.102, -0.5087, 0.4201), (2.54, -1.14, 0.4852), (1.836, -1.775, 0.4899), (1.331, -1.204, 0.3782), (0.6323, -0.4408, 0.01784), (-0.3861, 0.291, -0.2118), (-2.71, 1.929, 0.4481), (-1.102, 0.3458, -0.01214), (-2.028, 0.7662, 0.2951), (-2.51, 1.338, 0.3675), (-0.3563, 0.2618, -0.0971), (-2.762, 1.978, 0.5474), (-1.072, 0.3167, 0.1026), (-2.052, 0.7883, 0.4128), (-2.548, 1.373, 0.4785), (-0.05358, 0.6392, -0.2098), (-1.8, 2.883, 0.4528), (-0.06895, 0.3214, -0.2864), (-2.533, 2.672, 0.5276), (-0.1426, 1.35, -0.006195), (-0.5951, 2.267, 0.3025), (-1.2, 2.711, 0.3743), (-1.855, 2.024, 0.4502), (-1.312, 1.517, 0.2988), (-0.6221, 0.848, -0.00917), (-0.0238, 0.6101, -0.09504), (-1.851, 2.932, 0.552), (-0.03917, 0.2923, -0.1717), (-2.513, 2.649, 0.667), (-0.1128, 1.321, 0.1085), (-0.6188, 2.289, 0.4201), (-1.237, 2.745, 0.4852), (-1.892, 2.059, 0.4899), (-1.335, 1.539, 0.3782), (-0.5923, 0.8188, 0.01784), (-0.1248, -0.3526, -0.2118), (-0.6494, -3.147, 0.4481), (-0.5995, -0.8907, -0.01214), (-0.9711, -1.838, 0.2951), (-0.9179, -2.584, 0.3675), (-0.1238, -0.311, -0.0971), (-0.6524, -3.218, 0.5474), (-0.5985, -0.8491, 0.1026), (-0.9727, -1.871, 0.4128), (-0.9202, -2.635, 0.4785), (0.3564, -0.3705, -0.2098), (0.6685, -3.196, 0.4528), (0.1238, -0.1534, -0.2864), (-0.004267, -3.556, 0.5276), (0.7881, -0.9423, -0.006195), (1.103, -1.915, 0.3025), (0.9781, -2.655, 0.3743), (0.03009, -2.62, 0.4502), (0.06602, -1.877, 0.2988), (0.09428, -0.9165, -0.00917), (0.3574, -0.3289, -0.09504), (0.6655, -3.267, 0.552), (0.1249, -0.1117, -0.1717), (-0.006347, -3.526, 0.667), (0.7891, -0.9006, 0.1085), (1.101, -1.948, 0.4201), (0.9758, -2.706, 0.4852), (0.0278, -2.67, 0.4899), (0.0644, -1.909, 0.3782), (0.09533, -0.8748, 0.01784), (-0.1248, 0.3597, -0.2118), (-0.6494, 3.154, 0.4481), (-0.5995, 0.8978, -0.01214), (-0.9711, 1.845, 0.2951), (-0.9179, 2.591, 0.3675), (-0.1238, 0.3181, -0.0971), (-0.6524, 3.225, 0.5474), (-0.5985, 0.8562, 0.1026), (-0.9727, 1.878, 0.4128), (-0.9202, 2.642, 0.4785), (0.3564, 0.3776, -0.2098), (0.6685, 3.203, 0.4528), (0.1238, 0.1605, -0.2864), (-0.004267, 3.563, 0.5276), (0.7881, 0.9494, -0.006195), (1.103, 1.923, 0.3025), (0.9781, 2.662, 0.3743), (0.03009, 2.627, 0.4502), (0.06602, 1.884, 0.2988), (0.09428, 0.9236, -0.00917), (0.3574, 0.336, -0.09504), (0.6655, 3.274, 0.552), (0.1249, 0.1188, -0.1717), (-0.006347, 3.533, 0.667), (0.7891, 0.9077, 0.1085), (1.101, 1.955, 0.4201), (0.9758, 2.713, 0.4852), (0.0278, 2.678, 0.4899), (0.0644, 1.916, 0.3782), (0.09533, 0.8819, 0.01784), (-0.03592, -0.2325, -4.253), (-1.497, -2.672, -3.593), (-0.03765, -0.95, -4.053), (-0.3882, -1.905, -3.746), (-0.9229, -2.429, -3.674), (-0.009085, -0.2006, -4.138), (-1.542, -2.727, -3.494), (-0.01081, -0.9182, -3.939), (-0.4084, -1.931, -3.628), (-0.9549, -2.468, -3.563), (-0.4078, 0.07332, -4.251), (-2.516, -1.834, -3.588), (-0.08981, 0.08154, -4.328), (-2.251, -2.55, -3.513), (-1.11, -0.06814, -4.047), (-1.991, -0.5874, -3.739), (-2.389, -1.224, -3.667), (-1.656, -1.826, -3.591), (-1.19, -1.246, -3.742), (-0.5739, -0.5091, -4.05), (-0.381, 0.1052, -4.136), (-2.561, -1.889, -3.489), (-0.06298, 0.1134, -4.213), (-2.229, -2.528, -3.374), (-1.083, -0.03628, -3.933), (-2.012, -0.6127, -3.621), (-2.421, -1.263, -3.556), (-1.688, -1.866, -3.551), (-1.21, -1.272, -3.663), (-0.5471, -0.4772, -4.023)], [], [(481, 224, 6, 232), (218, 119, 0), (219, 218, 0, 1), (220, 219, 1, 2), (221, 220, 2, 3), (222, 221, 3, 4), (223, 222, 4, 5), (224, 223, 5, 6), (6, 5, 12, 13), (232, 6, 13, 240), (0, 119, 7), (1, 0, 7, 8), (2, 1, 8, 9), (3, 2, 9, 10), (4, 3, 10, 11), (5, 4, 11, 12), (10, 9, 16, 17), (11, 10, 17, 18), (12, 11, 18, 19), (13, 12, 19, 20), (240, 13, 20, 248), (7, 119, 14), (8, 7, 14, 15), (9, 8, 15, 16), (248, 20, 27, 256), (14, 119, 21), (15, 14, 21, 22), (16, 15, 22, 23), (17, 16, 23, 24), (18, 17, 24, 25), (19, 18, 25, 26), (20, 19, 26, 27), (24, 23, 30, 31), (25, 24, 31, 32), (26, 25, 32, 33), (27, 26, 33, 34), (256, 27, 34, 264), (21, 119, 28), (22, 21, 28, 29), (23, 22, 29, 30), (264, 34, 41, 272), (28, 119, 35), (29, 28, 35, 36), (30, 29, 36, 37), (31, 30, 37, 38), (32, 31, 38, 39), (33, 32, 39, 40), (34, 33, 40, 41), (39, 38, 45, 46), (40, 39, 46, 47), (41, 40, 47, 48), (272, 41, 48, 280), (35, 119, 42), (36, 35, 42, 43), (37, 36, 43, 44), (38, 37, 44, 45), (42, 119, 49), (43, 42, 49, 50), (44, 43, 50, 51), (45, 44, 51, 52), (46, 45, 52, 53), (47, 46, 53, 54), (48, 47, 54, 55), (280, 48, 55, 288), (53, 52, 59, 60), (54, 53, 60, 61), (55, 54, 61, 62), (288, 55, 62, 296), (49, 119, 56), (50, 49, 56, 57), (51, 50, 57, 58), (52, 51, 58, 59), (57, 56, 63, 64), (58, 57, 64, 65), (59, 58, 65, 66), (60, 59, 66, 67), (61, 60, 67, 68), (62, 61, 68, 69), (296, 62, 69, 304), (56, 119, 63), (68, 67, 74, 75), (69, 68, 75, 76), (304, 69, 76, 312), (63, 119, 70), (64, 63, 70, 71), (65, 64, 71, 72), (66, 65, 72, 73), (67, 66, 73, 74), (72, 71, 78, 79), (73, 72, 79, 80), (74, 73, 80, 81), (75, 74, 81, 82), (76, 75, 82, 83), (312, 76, 83, 320), (70, 119, 77), (71, 70, 77, 78), (83, 82, 89, 90), (320, 83, 90, 328), (77, 119, 84), (78, 77, 84, 85), (79, 78, 85, 86), (80, 79, 86, 87), (81, 80, 87, 88), (82, 81, 88, 89), (86, 85, 92, 93), (87, 86, 93, 94), (88, 87, 94, 95), (89, 88, 95, 96), (90, 89, 96, 97), (328, 90, 97, 336), (84, 119, 91), (85, 84, 91, 92), (97, 96, 103, 104), (336, 97, 104, 344), (91, 119, 98), (92, 91, 98, 99), (93, 92, 99, 100), (94, 93, 100, 101), (95, 94, 101, 102), (96, 95, 102, 103), (101, 100, 107, 108), (102, 101, 108, 109), (103, 102, 109, 110), (104, 103, 110, 111), (344, 104, 111, 352), (98, 119, 105), (99, 98, 105, 106), (100, 99, 106, 107), (352, 111, 118, 360), (105, 119, 112), (106, 105, 112, 113), (107, 106, 113, 114), (108, 107, 114, 115), (109, 108, 115, 116), (110, 109, 116, 117), (111, 110, 117, 118), (115, 114, 122, 123), (116, 115, 123, 124), (117, 116, 124, 125), (118, 117, 125, 126), (360, 118, 126, 369), (112, 119, 120), (113, 112, 120, 121), (114, 113, 121, 122), (369, 126, 133, 377), (120, 119, 127), (121, 120, 127, 128), (122, 121, 128, 129), (123, 122, 129, 130), (124, 123, 130, 131), (125, 124, 131, 132), (126, 125, 132, 133), (131, 130, 137, 138), (132, 131, 138, 139), (133, 132, 139, 140), (377, 133, 140, 385), (127, 119, 134), (128, 127, 134, 135), (129, 128, 135, 136), (130, 129, 136, 137), (135, 134, 141, 142), (136, 135, 142, 143), (137, 136, 143, 144), (138, 137, 144, 145), (139, 138, 145, 146), (140, 139, 146, 147), (385, 140, 147, 393), (134, 119, 141), (146, 145, 152, 153), (147, 146, 153, 154), (393, 147, 154, 401), (141, 119, 148), (142, 141, 148, 149), (143, 142, 149, 150), (144, 143, 150, 151), (145, 144, 151, 152), (149, 148, 155, 156), (150, 149, 156, 157), (151, 150, 157, 158), (152, 151, 158, 159), (153, 152, 159, 160), (154, 153, 160, 161), (401, 154, 161, 409), (148, 119, 155), (160, 159, 166, 167), (161, 160, 167, 168), (409, 161, 168, 417), (155, 119, 162), (156, 155, 162, 163), (157, 156, 163, 164), (158, 157, 164, 165), (159, 158, 165, 166), (164, 163, 170, 171), (165, 164, 171, 172), (166, 165, 172, 173), (167, 166, 173, 174), (168, 167, 174, 175), (417, 168, 175, 425), (162, 119, 169), (163, 162, 169, 170), (175, 174, 181, 182), (425, 175, 182, 433), (169, 119, 176), (170, 169, 176, 177), (171, 170, 177, 178), (172, 171, 178, 179), (173, 172, 179, 180), (174, 173, 180, 181), (178, 177, 184, 185), (179, 178, 185, 186), (180, 179, 186, 187), (181, 180, 187, 188), (182, 181, 188, 189), (433, 182, 189, 441), (176, 119, 183), (177, 176, 183, 184), (189, 188, 195, 196), (441, 189, 196, 449), (183, 119, 190), (184, 183, 190, 191), (185, 184, 191, 192), (186, 185, 192, 193), (187, 186, 193, 194), (188, 187, 194, 195), (193, 192, 199, 200), (194, 193, 200, 201), (195, 194, 201, 202), (196, 195, 202, 203), (449, 196, 203, 457), (190, 119, 197), (191, 190, 197, 198), (192, 191, 198, 199), (457, 203, 210, 465), (197, 119, 204), (198, 197, 204, 205), (199, 198, 205, 206), (200, 199, 206, 207), (201, 200, 207, 208), (202, 201, 208, 209), (203, 202, 209, 210), (208, 207, 214, 215), (209, 208, 215, 216), (210, 209, 216, 217), (465, 210, 217, 473), (204, 119, 211), (205, 204, 211, 212), (206, 205, 212, 213), (207, 206, 213, 214), (211, 119, 218), (212, 211, 218, 219), (213, 212, 219, 220), (214, 213, 220, 221), (215, 214, 221, 222), (216, 215, 222, 223), (217, 216, 223, 224), (473, 217, 224, 481), (481, 232, 231, 480), (474, 225, 361), (475, 226, 225, 474), (476, 227, 226, 475), (477, 228, 227, 476), (478, 229, 228, 477), (479, 230, 229, 478), (480, 231, 230, 479), (231, 239, 238, 230), (232, 240, 239, 231), (225, 233, 361), (226, 234, 233, 225), (227, 235, 234, 226), (228, 236, 235, 227), (229, 237, 236, 228), (230, 238, 237, 229), (236, 244, 243, 235), (237, 245, 244, 236), (238, 246, 245, 237), (239, 247, 246, 238), (240, 248, 247, 239), (233, 241, 361), (234, 242, 241, 233), (235, 243, 242, 234), (248, 256, 255, 247), (241, 249, 361), (242, 250, 249, 241), (243, 251, 250, 242), (244, 252, 251, 243), (245, 253, 252, 244), (246, 254, 253, 245), (247, 255, 254, 246), (252, 260, 259, 251), (253, 261, 260, 252), (254, 262, 261, 253), (255, 263, 262, 254), (256, 264, 263, 255), (249, 257, 361), (250, 258, 257, 249), (251, 259, 258, 250), (264, 272, 271, 263), (257, 265, 361), (258, 266, 265, 257), (259, 267, 266, 258), (260, 268, 267, 259), (261, 269, 268, 260), (262, 270, 269, 261), (263, 271, 270, 262), (269, 277, 276, 268), (270, 278, 277, 269), (271, 279, 278, 270), (272, 280, 279, 271), (265, 273, 361), (266, 274, 273, 265), (267, 275, 274, 266), (268, 276, 275, 267), (273, 281, 361), (274, 282, 281, 273), (275, 283, 282, 274), (276, 284, 283, 275), (277, 285, 284, 276), (278, 286, 285, 277), (279, 287, 286, 278), (280, 288, 287, 279), (285, 293, 292, 284), (286, 294, 293, 285), (287, 295, 294, 286), (288, 296, 295, 287), (281, 289, 361), (282, 290, 289, 281), (283, 291, 290, 282), (284, 292, 291, 283), (290, 298, 297, 289), (291, 299, 298, 290), (292, 300, 299, 291), (293, 301, 300, 292), (294, 302, 301, 293), (295, 303, 302, 294), (296, 304, 303, 295), (289, 297, 361), (302, 310, 309, 301), (303, 311, 310, 302), (304, 312, 311, 303), (297, 305, 361), (298, 306, 305, 297), (299, 307, 306, 298), (300, 308, 307, 299), (301, 309, 308, 300), (307, 315, 314, 306), (308, 316, 315, 307), (309, 317, 316, 308), (310, 318, 317, 309), (311, 319, 318, 310), (312, 320, 319, 311), (305, 313, 361), (306, 314, 313, 305), (319, 327, 326, 318), (320, 328, 327, 319), (313, 321, 361), (314, 322, 321, 313), (315, 323, 322, 314), (316, 324, 323, 315), (317, 325, 324, 316), (318, 326, 325, 317), (323, 331, 330, 322), (324, 332, 331, 323), (325, 333, 332, 324), (326, 334, 333, 325), (327, 335, 334, 326), (328, 336, 335, 327), (321, 329, 361), (322, 330, 329, 321), (335, 343, 342, 334), (336, 344, 343, 335), (329, 337, 361), (330, 338, 337, 329), (331, 339, 338, 330), (332, 340, 339, 331), (333, 341, 340, 332), (334, 342, 341, 333), (340, 348, 347, 339), (341, 349, 348, 340), (342, 350, 349, 341), (343, 351, 350, 342), (344, 352, 351, 343), (337, 345, 361), (338, 346, 345, 337), (339, 347, 346, 338), (352, 360, 359, 351), (345, 353, 361), (346, 354, 353, 345), (347, 355, 354, 346), (348, 356, 355, 347), (349, 357, 356, 348), (350, 358, 357, 349), (351, 359, 358, 350), (356, 365, 364, 355), (357, 366, 365, 356), (358, 367, 366, 357), (359, 368, 367, 358), (360, 369, 368, 359), (353, 362, 361), (354, 363, 362, 353), (355, 364, 363, 354), (369, 377, 376, 368), (362, 370, 361), (363, 371, 370, 362), (364, 372, 371, 363), (365, 373, 372, 364), (366, 374, 373, 365), (367, 375, 374, 366), (368, 376, 375, 367), (374, 382, 381, 373), (375, 383, 382, 374), (376, 384, 383, 375), (377, 385, 384, 376), (370, 378, 361), (371, 379, 378, 370), (372, 380, 379, 371), (373, 381, 380, 372), (379, 387, 386, 378), (380, 388, 387, 379), (381, 389, 388, 380), (382, 390, 389, 381), (383, 391, 390, 382), (384, 392, 391, 383), (385, 393, 392, 384), (378, 386, 361), (391, 399, 398, 390), (392, 400, 399, 391), (393, 401, 400, 392), (386, 394, 361), (387, 395, 394, 386), (388, 396, 395, 387), (389, 397, 396, 388), (390, 398, 397, 389), (395, 403, 402, 394), (396, 404, 403, 395), (397, 405, 404, 396), (398, 406, 405, 397), (399, 407, 406, 398), (400, 408, 407, 399), (401, 409, 408, 400), (394, 402, 361), (407, 415, 414, 406), (408, 416, 415, 407), (409, 417, 416, 408), (402, 410, 361), (403, 411, 410, 402), (404, 412, 411, 403), (405, 413, 412, 404), (406, 414, 413, 405), (412, 420, 419, 411), (413, 421, 420, 412), (414, 422, 421, 413), (415, 423, 422, 414), (416, 424, 423, 415), (417, 425, 424, 416), (410, 418, 361), (411, 419, 418, 410), (424, 432, 431, 423), (425, 433, 432, 424), (418, 426, 361), (419, 427, 426, 418), (420, 428, 427, 419), (421, 429, 428, 420), (422, 430, 429, 421), (423, 431, 430, 422), (428, 436, 435, 427), (429, 437, 436, 428), (430, 438, 437, 429), (431, 439, 438, 430), (432, 440, 439, 431), (433, 441, 440, 432), (426, 434, 361), (427, 435, 434, 426), (440, 448, 447, 439), (441, 449, 448, 440), (434, 442, 361), (435, 443, 442, 434), (436, 444, 443, 435), (437, 445, 444, 436), (438, 446, 445, 437), (439, 447, 446, 438), (445, 453, 452, 444), (446, 454, 453, 445), (447, 455, 454, 446), (448, 456, 455, 447), (449, 457, 456, 448), (442, 450, 361), (443, 451, 450, 442), (444, 452, 451, 443), (457, 465, 464, 456), (450, 458, 361), (451, 459, 458, 450), (452, 460, 459, 451), (453, 461, 460, 452), (454, 462, 461, 453), (455, 463, 462, 454), (456, 464, 463, 455), (462, 470, 469, 461), (463, 471, 470, 462), (464, 472, 471, 463), (465, 473, 472, 464), (458, 466, 361), (459, 467, 466, 458), (460, 468, 467, 459), (461, 469, 468, 460), (466, 474, 361), (467, 475, 474, 466), (468, 476, 475, 467), (469, 477, 476, 468), (470, 478, 477, 469), (471, 479, 478, 470), (472, 480, 479, 471), (473, 481, 480, 472), (486, 499, 495, 483), (482, 494, 501, 484), (484, 501, 500, 485), (485, 500, 499, 486), (491, 488, 505, 509), (487, 489, 511, 504), (489, 490, 510, 511), (490, 491, 509, 510), (482, 484, 489, 487), (486, 483, 488, 491), (484, 485, 490, 489), (483, 495, 505, 488), (485, 486, 491, 490), (494, 482, 487, 504), (498, 493, 495, 499), (492, 496, 501, 494), (496, 497, 500, 501), (497, 498, 499, 500), (508, 509, 505, 503), (502, 504, 511, 506), (506, 511, 510, 507), (507, 510, 509, 508), (492, 502, 506, 496), (498, 508, 503, 493), (496, 506, 507, 497), (493, 503, 505, 495), (497, 507, 508, 498), (494, 504, 502, 492), (516, 513, 525, 529), (512, 514, 531, 524), (514, 515, 530, 531), (515, 516, 529, 530), (521, 539, 535, 518), (517, 534, 541, 519), (519, 541, 540, 520), (520, 540, 539, 521), (512, 517, 519, 514), (516, 521, 518, 513), (514, 519, 520, 515), (513, 518, 535, 525), (515, 520, 521, 516), (524, 534, 517, 512), (528, 529, 525, 523), (522, 524, 531, 526), (526, 531, 530, 527), (527, 530, 529, 528), (538, 533, 535, 539), (532, 536, 541, 534), (536, 537, 540, 541), (537, 538, 539, 540), (522, 526, 536, 532), (528, 523, 533, 538), (526, 527, 537, 536), (523, 525, 535, 533), (527, 528, 538, 537), (524, 522, 532, 534), (546, 559, 555, 543), (542, 554, 561, 544), (544, 561, 560, 545), (545, 560, 559, 546), (551, 548, 565, 569), (547, 549, 571, 564), (549, 550, 570, 571), (550, 551, 569, 570), (542, 544, 549, 547), (546, 543, 548, 551), (544, 545, 550, 549), (543, 555, 565, 548), (545, 546, 551, 550), (554, 542, 547, 564), (558, 553, 555, 559), (552, 556, 561, 554), (556, 557, 560, 561), (557, 558, 559, 560), (568, 569, 565, 563), (562, 564, 571, 566), (566, 571, 570, 567), (567, 570, 569, 568), (552, 562, 566, 556), (558, 568, 563, 553), (556, 566, 567, 557), (553, 563, 565, 555), (557, 567, 568, 558), (554, 564, 562, 552), (576, 573, 585, 589), (572, 574, 591, 584), (574, 575, 590, 591), (575, 576, 589, 590), (581, 599, 595, 578), (577, 594, 601, 579), (579, 601, 600, 580), (580, 600, 599, 581), (572, 577, 579, 574), (576, 581, 578, 573), (574, 579, 580, 575), (573, 578, 595, 585), (575, 580, 581, 576), (584, 594, 577, 572), (588, 589, 585, 583), (582, 584, 591, 586), (586, 591, 590, 587), (587, 590, 589, 588), (598, 593, 595, 599), (592, 596, 601, 594), (596, 597, 600, 601), (597, 598, 599, 600), (582, 586, 596, 592), (588, 583, 593, 598), (586, 587, 597, 596), (583, 585, 595, 593), (587, 588, 598, 597), (584, 582, 592, 594), (606, 619, 615, 603), (602, 614, 621, 604), (604, 621, 620, 605), (605, 620, 619, 606), (611, 608, 625, 629), (607, 609, 631, 624), (609, 610, 630, 631), (610, 611, 629, 630), (602, 604, 609, 607), (606, 603, 608, 611), (604, 605, 610, 609), (603, 615, 625, 608), (605, 606, 611, 610), (614, 602, 607, 624), (618, 613, 615, 619), (612, 616, 621, 614), (616, 617, 620, 621), (617, 618, 619, 620), (628, 629, 625, 623), (622, 624, 631, 626), (626, 631, 630, 627), (627, 630, 629, 628), (612, 622, 626, 616), (618, 628, 623, 613), (616, 626, 627, 617), (613, 623, 625, 615), (617, 627, 628, 618), (614, 624, 622, 612), (636, 633, 645, 649), (632, 634, 651, 644), (634, 635, 650, 651), (635, 636, 649, 650), (641, 659, 655, 638), (637, 654, 661, 639), (639, 661, 660, 640), (640, 660, 659, 641), (632, 637, 639, 634), (636, 641, 638, 633), (634, 639, 640, 635), (633, 638, 655, 645), (635, 640, 641, 636), (644, 654, 637, 632), (648, 649, 645, 643), (642, 644, 651, 646), (646, 651, 650, 647), (647, 650, 649, 648), (658, 653, 655, 659), (652, 656, 661, 654), (656, 657, 660, 661), (657, 658, 659, 660), (642, 646, 656, 652), (648, 643, 653, 658), (646, 647, 657, 656), (643, 645, 655, 653), (647, 648, 658, 657), (644, 642, 652, 654), (666, 679, 675, 663), (662, 674, 681, 664), (664, 681, 680, 665), (665, 680, 679, 666), (671, 668, 685, 689), (667, 669, 691, 684), (669, 670, 690, 691), (670, 671, 689, 690), (662, 664, 669, 667), (666, 663, 668, 671), (664, 665, 670, 669), (663, 675, 685, 668), (665, 666, 671, 670), (674, 662, 667, 684), (678, 673, 675, 679), (672, 676, 681, 674), (676, 677, 680, 681), (677, 678, 679, 680), (688, 689, 685, 683), (682, 684, 691, 686), (686, 691, 690, 687), (687, 690, 689, 688), (672, 682, 686, 676), (678, 688, 683, 673), (676, 686, 687, 677), (673, 683, 685, 675), (677, 687, 688, 678), (674, 684, 682, 672), (696, 693, 705, 709), (692, 694, 711, 704), (694, 695, 710, 711), (695, 696, 709, 710), (701, 719, 715, 698), (697, 714, 721, 699), (699, 721, 720, 700), (700, 720, 719, 701), (692, 697, 699, 694), (696, 701, 698, 693), (694, 699, 700, 695), (693, 698, 715, 705), (695, 700, 701, 696), (704, 714, 697, 692), (708, 709, 705, 703), (702, 704, 711, 706), (706, 711, 710, 707), (707, 710, 709, 708), (718, 713, 715, 719), (712, 716, 721, 714), (716, 717, 720, 721), (717, 718, 719, 720), (702, 706, 716, 712), (708, 703, 713, 718), (706, 707, 717, 716), (703, 705, 715, 713), (707, 708, 718, 717), (704, 702, 712, 714), (726, 723, 735, 739), (722, 724, 741, 734), (724, 725, 740, 741), (725, 726, 739, 740), (731, 749, 745, 728), (727, 744, 751, 729), (729, 751, 750, 730), (730, 750, 749, 731), (722, 727, 729, 724), (726, 731, 728, 723), (724, 729, 730, 725), (723, 728, 745, 735), (725, 730, 731, 726), (734, 744, 727, 722), (738, 739, 735, 733), (732, 734, 741, 736), (736, 741, 740, 737), (737, 740, 739, 738), (748, 743, 745, 749), (742, 746, 751, 744), (746, 747, 750, 751), (747, 748, 749, 750), (732, 736, 746, 742), (738, 733, 743, 748), (736, 737, 747, 746), (733, 735, 745, 743), (737, 738, 748, 747), (734, 732, 742, 744)])
me_sphere.polygons.foreach_set('use_smooth', [True] * 764)
me_sphere.polygons.foreach_set('material_index', [0, 0, 0, 0, 0, 0, 0, 0, 0, 0, 0, 0, 0, 0, 0, 0, 0, 0, 0, 0, 0, 0, 0, 0, 0, 0, 0, 0, 0, 0, 0, 0, 0, 0, 0, 0, 0, 0, 0, 0, 0, 0, 0, 0, 0, 0, 0, 0, 0, 0, 0, 0, 0, 0, 0, 0, 0, 0, 0, 0, 0, 0, 0, 0, 0, 0, 0, 0, 0, 0, 0, 0, 0, 0, 0, 0, 0, 0, 0, 0, 0, 0, 0, 0, 0, 0, 0, 0, 0, 0, 0, 0, 0, 0, 0, 0, 0, 0, 0, 0, 0, 0, 0, 0, 0, 0, 0, 0, 0, 0, 0, 0, 0, 0, 0, 0, 0, 0, 0, 0, 0, 0, 0, 0, 0, 0, 0, 0, 0, 0, 0, 0, 0, 0, 0, 0, 0, 0, 0, 0, 0, 0, 0, 0, 0, 0, 0, 0, 0, 0, 0, 0, 0, 0, 0, 0, 0, 0, 0, 0, 0, 0, 0, 0, 0, 0, 0, 0, 0, 0, 0, 0, 0, 0, 0, 0, 0, 0, 0, 0, 0, 0, 0, 0, 0, 0, 0, 0, 0, 0, 0, 0, 0, 0, 0, 0, 0, 0, 0, 0, 0, 0, 0, 0, 0, 0, 0, 0, 0, 0, 0, 0, 0, 0, 0, 0, 0, 0, 0, 0, 0, 0, 0, 0, 0, 0, 0, 0, 0, 0, 0, 0, 0, 0, 0, 0, 0, 0, 0, 0, 0, 0, 0, 0, 0, 0, 0, 0, 0, 0, 0, 0, 0, 0, 0, 0, 1, 1, 1, 1, 1, 1, 1, 1, 1, 1, 1, 1, 1, 1, 1, 1, 1, 1, 1, 1, 1, 1, 1, 1, 1, 1, 1, 1, 1, 1, 1, 1, 1, 1, 1, 1, 1, 1, 1, 1, 1, 1, 1, 1, 1, 1, 1, 1, 1, 1, 1, 1, 1, 1, 1, 1, 1, 1, 1, 1, 1, 1, 1, 1, 1, 1, 1, 1, 1, 1, 1, 1, 1, 1, 1, 1, 1, 1, 1, 1, 1, 1, 1, 1, 1, 1, 1, 1, 1, 1, 1, 1, 1, 1, 1, 1, 1, 1, 1, 1, 1, 1, 1, 1, 1, 1, 1, 1, 1, 1, 1, 1, 1, 1, 1, 1, 1, 1, 1, 1, 1, 1, 1, 1, 1, 1, 1, 1, 1, 1, 1, 1, 1, 1, 1, 1, 1, 1, 1, 1, 1, 1, 1, 1, 1, 1, 1, 1, 1, 1, 1, 1, 1, 1, 1, 1, 1, 1, 1, 1, 1, 1, 1, 1, 1, 1, 1, 1, 1, 1, 1, 1, 1, 1, 1, 1, 1, 1, 1, 1, 1, 1, 1, 1, 1, 1, 1, 1, 1, 1, 1, 1, 1, 1, 1, 1, 1, 1, 1, 1, 1, 1, 1, 1, 1, 1, 1, 1, 1, 1, 1, 1, 1, 1, 1, 1, 1, 1, 1, 1, 1, 1, 1, 1, 1, 1, 1, 1, 1, 1, 1, 1, 1, 1, 1, 1, 1, 1, 1, 1, 1, 1, 1, 1, 1, 1, 1, 1, 1, 1, 1, 1, 1, 1, 1, 1, 2, 2, 2, 2, 2, 2, 2, 2, 2, 2, 2, 2, 2, 2, 2, 2, 2, 2, 2, 2, 2, 2, 2, 2, 2, 2, 2, 2, 2, 2, 2, 2, 2, 2, 2, 2, 2, 2, 2, 2, 2, 2, 2, 2, 2, 2, 2, 2, 2, 2, 2, 2, 2, 2, 2, 2, 2, 2, 2, 2, 2, 2, 2, 2, 2, 2, 2, 2, 2, 2, 2, 2, 2, 2, 2, 2, 2, 2, 2, 2, 2, 2, 2, 2, 2, 2, 2, 2, 2, 2, 2, 2, 2, 2, 2, 2, 2, 2, 2, 2, 2, 2, 2, 2, 2, 2, 2, 2, 2, 2, 2, 2, 2, 2, 2, 2, 2, 2, 2, 2, 2, 2, 2, 2, 2, 2, 2, 2, 2, 2, 2, 2, 2, 2, 2, 2, 2, 2, 2, 2, 2, 2, 2, 2, 2, 2, 2, 2, 2, 2, 2, 2, 2, 2, 2, 2, 2, 2, 2, 2, 2, 2, 2, 2, 2, 2, 2, 2, 2, 2, 2, 2, 2, 2, 2, 2, 2, 2, 2, 2, 2, 2, 2, 2, 2, 2, 2, 2, 2, 2, 2, 2, 2, 2, 2, 2, 2, 2, 2, 2, 2, 2, 2, 2, 2, 2, 2, 2, 2, 2, 2, 2, 2, 2, 2, 2, 2, 2, 2, 2, 2, 2, 2, 2, 1, 1, 1, 1, 1, 1, 1, 1, 1, 1, 1, 1, 1, 1, 1, 1, 1, 1, 1, 1, 1, 1, 1, 1, 1, 1, 1, 1])
me_sphere.materials.append(mat_material_005)
me_sphere.materials.append(mat_material_004)
me_sphere.materials.append(mat_material_007)
me_sphere.use_remesh_preserve_volume = False
me_sphere.use_remesh_preserve_attributes = False
me_sphere.use_mirror_vertex_groups = False
me_sphere.update()
me_plane = bpy.data.meshes.new('Plane')
me_plane.from_pydata([(1.302, 0.4229, 1.346), (0.8045, -1.107, 1.346), (-0.8045, -1.107, 1.346), (-1.302, 0.4229, 1.346), (0.0, 1.369, 1.346), (0.0, 1.149, 0.06482), (-1.093, 0.3552, 0.06482), (-0.6756, -0.9299, 0.06482), (0.6756, -0.9299, 0.06482), (1.093, 0.3552, 0.06482), (0.0, 1.474, 1.51), (-1.402, 0.4554, 1.51), (-0.8663, -1.192, 1.51), (0.8663, -1.192, 1.51), (1.402, 0.4554, 1.51), (0.0, 1.367, 1.51), (-1.3, 0.4225, 1.51), (-0.8037, -1.106, 1.51), (0.8037, -1.106, 1.51), (1.3, 0.4225, 1.51), (0.0, 1.033, 0.09539), (-0.9822, 0.3191, 0.09539), (-0.607, -0.8355, 0.09539), (0.607, -0.8355, 0.09539), (0.9822, 0.3191, 0.09539), (0.8345, -1.149, 1.269), (-0.8345, -1.149, 1.269), (-1.35, 0.4387, 1.269), (0.0, 1.42, 1.269), (1.35, 0.4387, 1.269), (-1.488, 0.4834, 1.517), (0.0, 1.564, 1.517), (-0.9195, -1.266, 1.517), (0.9195, -1.266, 1.517), (1.488, 0.4834, 1.517), (0.8858, -1.219, 1.262), (-1.433, 0.4657, 1.262), (1.433, 0.4657, 1.262), (-0.8858, -1.219, 1.262), (0.0, 1.507, 1.262), (-1.048, 0.3406, 0.001329), (0.0, 1.102, 0.001329), (-0.6479, -0.8917, 0.001329), (0.6479, -0.8917, 0.001329), (1.048, 0.3406, 0.001329), (-1.048, 0.3406, 0.0635), (0.0, 1.102, 0.0635), (-0.6479, -0.8917, 0.0635), (0.6479, -0.8917, 0.0635), (1.048, 0.3406, 0.0635), (0.0, 1.062, 0.4294), (1.01, 0.3282, 0.4294), (0.6243, -0.8593, 0.4294), (-0.6243, -0.8593, 0.4294), (-1.01, 0.3282, 0.4294), (0.0, 0.09936, 0.5734), (-0.01764, 0.0975, 0.5734), (-0.0345, 0.09202, 0.5734), (-0.04986, 0.08315, 0.5734), (-0.06304, 0.07129, 0.5734), (-0.07346, 0.05694, 0.5734), (-0.08068, 0.04074, 0.5734), (-0.08436, 0.02339, 0.5734), (-0.08436, 0.00566, 0.5734), (-0.08068, -0.01169, 0.5734), (-0.07346, -0.02789, 0.5734), (-0.06304, -0.04223, 0.5734), (-0.04986, -0.0541, 0.5734), (-0.0345, -0.06297, 0.5734), (-0.01764, -0.06845, 0.5734), (0.0, -0.0703, 0.5734), (0.01764, -0.06845, 0.5734), (0.0345, -0.06297, 0.5734), (0.04986, -0.0541, 0.5734), (0.06304, -0.04223, 0.5734), (0.07346, -0.02789, 0.5734), (0.08068, -0.01169, 0.5734), (0.08436, 0.00566, 0.5734), (0.08436, 0.02339, 0.5734), (0.08068, 0.04074, 0.5734), (0.07346, 0.05694, 0.5734), (0.06304, 0.07129, 0.5734), (0.04986, 0.08315, 0.5734), (0.0345, 0.09202, 0.5734), (0.01764, 0.0975, 0.5734), (-0.01764, 0.0975, 3.837), (0.0, 0.09936, 3.837), (-0.0345, 0.09202, 3.837), (-0.04986, 0.08315, 3.837), (-0.06304, 0.07129, 3.837), (-0.07346, 0.05694, 3.837), (-0.08068, 0.04074, 3.837), (-0.08436, 0.02339, 3.837), (-0.08436, 0.00566, 3.837), (-0.08068, -0.01169, 3.837), (-0.07346, -0.02789, 3.837), (-0.06304, -0.04223, 3.837), (-0.04986, -0.0541, 3.837), (-0.0345, -0.06297, 3.837), (-0.01764, -0.06845, 3.837), (0.0, -0.0703, 3.837), (0.01764, -0.06845, 3.837), (0.0345, -0.06297, 3.837), (0.04986, -0.0541, 3.837), (0.06304, -0.04223, 3.837), (0.07346, -0.02789, 3.837), (0.08068, -0.01169, 3.837), (0.08436, 0.00566, 3.837), (0.08436, 0.02339, 3.837), (0.08068, 0.04074, 3.837), (0.07346, 0.05694, 3.837), (0.06304, 0.07129, 3.837), (0.04986, 0.08315, 3.837), (0.0345, 0.09202, 3.837), (0.01764, 0.0975, 3.837)], [], [(1, 0, 51, 52), (10, 14, 34, 31), (3, 2, 53, 54), (6, 5, 46, 45), (9, 8, 48, 49), (4, 3, 54, 50), (54, 53, 52, 51, 50), (13, 14, 19, 18), (28, 27, 36, 39), (11, 10, 31, 30), (14, 13, 33, 34), (25, 29, 37, 35), (19, 15, 20, 24), (11, 12, 17, 16), (14, 10, 15, 19), (12, 13, 18, 17), (10, 11, 16, 15), (21, 22, 23, 24, 20), (17, 18, 23, 22), (15, 16, 21, 20), (18, 19, 24, 23), (16, 17, 22, 21), (9, 5, 28, 29), (6, 7, 26, 27), (8, 9, 29, 25), (5, 6, 27, 28), (7, 8, 25, 26), (38, 35, 33, 32), (39, 36, 30, 31), (35, 37, 34, 33), (36, 38, 32, 30), (37, 39, 31, 34), (29, 28, 39, 37), (12, 11, 30, 32), (26, 25, 35, 38), (13, 12, 32, 33), (27, 26, 38, 36), (43, 44, 49, 48), (40, 42, 47, 45), (44, 41, 46, 49), (42, 43, 48, 47), (41, 40, 45, 46), (5, 9, 49, 46), (7, 6, 45, 47), (3, 4, 0, 1, 2), (40, 41, 44, 43, 42), (8, 7, 47, 48), (2, 1, 52, 53), (0, 4, 50, 51), (56, 55, 84, 83, 82, 81, 80, 79, 78, 77, 76, 75, 74, 73, 72, 71, 70, 69, 68, 67, 66, 65, 64, 63, 62, 61, 60, 59, 58, 57), (85, 87, 88, 89, 90, 91, 92, 93, 94, 95, 96, 97, 98, 99, 100, 101, 102, 103, 104, 105, 106, 107, 108, 109, 110, 111, 112, 113, 114, 86), (77, 78, 108, 107), (64, 65, 95, 94), (78, 79, 109, 108), (65, 66, 96, 95), (79, 80, 110, 109), (66, 67, 97, 96), (80, 81, 111, 110), (67, 68, 98, 97), (81, 82, 112, 111), (68, 69, 99, 98), (55, 56, 85, 86), (82, 83, 113, 112), (69, 70, 100, 99), (56, 57, 87, 85), (83, 84, 114, 113), (70, 71, 101, 100), (57, 58, 88, 87), (84, 55, 86, 114), (71, 72, 102, 101), (58, 59, 89, 88), (72, 73, 103, 102), (59, 60, 90, 89), (73, 74, 104, 103), (60, 61, 91, 90), (74, 75, 105, 104), (61, 62, 92, 91), (75, 76, 106, 105), (62, 63, 93, 92), (76, 77, 107, 106), (63, 64, 94, 93)])
me_plane.polygons.foreach_set('use_smooth', [True] * 81)
me_plane.polygons.foreach_set('material_index', [0, 2, 0, 2, 2, 0, 0, 2, 2, 2, 2, 2, 2, 2, 2, 2, 2, 0, 2, 2, 2, 2, 2, 2, 2, 2, 2, 2, 2, 2, 2, 2, 2, 2, 2, 2, 2, 2, 2, 2, 2, 2, 2, 2, 1, 2, 2, 0, 0, 3, 4, 3, 3, 3, 3, 3, 3, 3, 3, 3, 3, 3, 3, 3, 3, 3, 3, 3, 3, 3, 3, 3, 3, 3, 3, 3, 3, 3, 3, 3, 3])
me_plane.materials.append(mat_material_001)
me_plane.materials.append(mat_material_002)
me_plane.materials.append(mat_material_003)
me_plane.materials.append(mat_material_004)
me_plane.materials.append(mat_material_010)
me_plane.use_remesh_preserve_volume = False
me_plane.use_remesh_preserve_attributes = False
me_plane.use_mirror_vertex_groups = False
me_plane.update()

# ---- objects
ob_cylinder = bpy.data.objects.new('Cylinder', me_cylinder)
ob_circle_001 = bpy.data.objects.new('Circle.001', me_circle_001)
ob_circle = bpy.data.objects.new('Circle', me_circle)
ob_plane_001 = bpy.data.objects.new('Plane.001', me_plane_008)
ob_sphere = bpy.data.objects.new('Sphere', me_sphere)
ob_plane = bpy.data.objects.new('Plane', me_plane)
ob_lamp = bpy.data.objects.new('Lamp', light_lamp)
ob_camera = bpy.data.objects.new('Camera', cam_camera)

# ---- transforms, parenting, visibility, modifiers, constraints
ob_cylinder.location = (0.04064, 0.01308, 3.868)
ob_cylinder.scale = (0.4687, 0.4687, 0.4687)
ob_cylinder.lineart.crease_threshold = 0.0
ob_circle_001.location = (-0.0008418, 0.01197, 4.288)
ob_circle_001.lineart.crease_threshold = 0.0
ob_circle.location = (0.4321, 0.0796, 3.328)
ob_circle.lineart.crease_threshold = 0.0
ob_plane_001.location = (0.0, 0.0, 0.0)
ob_plane_001.scale = (0.87, 0.87, 0.87)
ob_plane_001.lineart.crease_threshold = 0.0
_m = ob_plane_001.modifiers.new('Mirror', 'MIRROR')
_m.use_axis = (True, True, False)
_m.use_clip = True
ob_sphere.location = (0.009338, 3.277, 3.431)
ob_sphere.scale = (0.3029, 0.3029, 0.3029)
ob_sphere.hide_viewport = True
ob_sphere.lineart.crease_threshold = 0.0
ob_plane.location = (0.0, 0.0, 0.0)
ob_plane.scale = (0.87, 0.87, 0.87)
ob_plane.lineart.crease_threshold = 0.0
ob_lamp.location = (4.076, 1.005, 5.904)
ob_lamp.rotation_euler = (0.6503, 0.05522, 1.866)
ob_lamp.lock_rotations_4d = False
ob_lamp.empty_display_type = 'ARROWS'
ob_lamp.color = (0.0, 0.0, 0.0, 0.0)
ob_lamp.lineart.crease_threshold = 0.0
ob_camera.parent = ob_lamp
ob_camera.matrix_parent_inverse = Matrix(((-0.2909, 0.9552, -0.05519, 0.5511), (-0.7711, -0.1999, 0.6045, -0.2249), (0.5664, 0.2184, 0.7947, -7.22), (0.0, 0.0, 0.0, 1.0)))
ob_camera.location = (7.481, -6.508, 5.344)
ob_camera.rotation_euler = (1.109, 0.0, 0.8149)
ob_camera.lock_rotations_4d = False
ob_camera.empty_display_type = 'ARROWS'
ob_camera.color = (0.0, 0.0, 0.0, 0.0)
ob_camera.display_type = 'WIRE'
ob_camera.lineart.crease_threshold = 0.0

# ---- collection membership
col_collection_1.objects.link(ob_cylinder)
col_collection_1.objects.link(ob_circle_001)
col_collection_1.objects.link(ob_circle)
col_collection_1.objects.link(ob_plane_001)
col_collection_1.objects.link(ob_sphere)
col_collection_1.objects.link(ob_plane)
col_collection_1.objects.link(ob_lamp)
col_collection_1.objects.link(ob_camera)

# ---- scene / render settings (as saved in the file)
scene.camera = ob_camera
scene.frame_start = 1; scene.frame_end = 250; scene.frame_set(7)
scene.render.engine = 'BLENDER_EEVEE_NEXT'
scene.render.resolution_percentage = 50
scene.render.dither_intensity = 0.0
scene.cycles.use_denoising = False
scene.cycles.samples = 128
scene.cycles.sampling_pattern = 'TABULATED_SOBOL'
scene.cycles.use_adaptive_sampling = False
scene.cycles.use_light_tree = False
scene.cycles.blur_glossy = 0.0
scene.cycles.sample_clamp_indirect = 0.0
scene.view_settings.view_transform = 'Standard'
bpy.context.view_layer.update()
